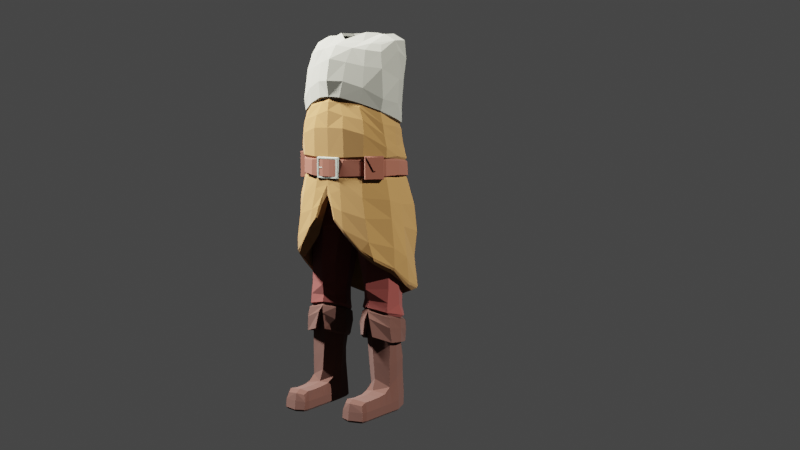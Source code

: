 # Source: characters.blend  (saved by Blender 3.3.6; exported with 4.5.12 LTS)
import bpy
from mathutils import Matrix  # noqa: F401  (used for matrix-valued properties, if any)

bpy.ops.wm.read_factory_settings(use_empty=True)
scene = bpy.context.scene
scene.name = 'Scene'

# ---- collections
col_camera_lights = bpy.data.collections.new('camera lights'); scene.collection.children.link(col_camera_lights)
col_manager = bpy.data.collections.new('manager'); scene.collection.children.link(col_manager)
col_references = bpy.data.collections.new('references'); scene.collection.children.link(col_references)

# ---- images (referenced by path relative to the original .blend; pixels are not part of the script)
import os
ASSET_DIR = os.environ.get("B2B_ASSET_DIR", "")  # directory of the original .blend (textures are referenced by path, not embedded)
HERE = os.path.dirname(os.path.abspath(__file__))  # packed textures are extracted next to this script under _unpacked/

def load_image(name, relpath, width, height, colorspace="sRGB"):
    """Load a texture the original file referenced (path relative to the .blend, or extracted next to this script)."""
    p = next((c for c in (os.path.join(HERE, relpath), os.path.join(ASSET_DIR, relpath)) if relpath and os.path.exists(c)), "")
    if p:
        img = bpy.data.images.load(p, check_existing=True)
        img.name = name
    else:  # same state as the original file: an image datablock whose file is absent (Cycles renders it pink)
        img = bpy.data.images.new(name, width, height)
        img.source = "FILE"
        img.filepath = "//" + (relpath or name)
    img.colorspace_settings.name = colorspace
    return img
img_managerturnaround_png = load_image('managerTurnAround.png', 'managerTurnAround.png', 1024, 1024, 'sRGB')

# ---- materials (node trees are filled in below, after node groups)
mat_boots = bpy.data.materials.new('boots')
mat_boots.use_transparent_shadow = False
mat_pants = bpy.data.materials.new('pants')
mat_pants.use_transparent_shadow = False
mat_tunic = bpy.data.materials.new('tunic')
mat_tunic.use_transparent_shadow = False
mat_belt = bpy.data.materials.new('belt')
mat_belt.use_transparent_shadow = False
mat_armor = bpy.data.materials.new('armor')
mat_armor.use_transparent_shadow = False
mat_metal = bpy.data.materials.new('metal')
mat_metal.use_transparent_shadow = False
mat_managerturnaround = bpy.data.materials.new('managerTurnAround')
mat_managerturnaround.surface_render_method = 'BLENDED'
mat_managerturnaround.blend_method = 'BLEND'
mat_managerturnaround.use_transparent_shadow = False

# ---- material node trees
mat_boots.use_nodes = True; mat_boots.node_tree.nodes.clear()
_N = mat_boots.node_tree.nodes; _L = mat_boots.node_tree.links
n0 = _N.new('ShaderNodeBsdfPrincipled'); n0.name = 'Principled BSDF'; n0.location = (10, 300)
n0.distribution = 'GGX'
n0.subsurface_method = 'RANDOM_WALK_SKIN'
n0.inputs[0].default_value = (0.04696, 0.01493, 0.008665, 1.0)
n0.inputs[2].default_value = 1.0
n0.inputs[3].default_value = 1.45
n0.inputs[27].default_value = (0.0, 0.0, 0.0, 1.0)
n0.inputs[28].default_value = 1.0
n1 = _N.new('ShaderNodeOutputMaterial'); n1.name = 'Material Output'; n1.location = (300, 300)
_L.new(n0.outputs[0], n1.inputs[0])
n1.is_active_output = True
mat_pants.use_nodes = True; mat_pants.node_tree.nodes.clear()
_N = mat_pants.node_tree.nodes; _L = mat_pants.node_tree.links
n0 = _N.new('ShaderNodeBsdfPrincipled'); n0.name = 'Principled BSDF'; n0.location = (10, 300)
n0.distribution = 'GGX'
n0.subsurface_method = 'RANDOM_WALK_SKIN'
n0.inputs[0].default_value = (0.0985, 0.01569, 0.01159, 1.0)
n0.inputs[2].default_value = 1.0
n0.inputs[3].default_value = 1.45
n0.inputs[27].default_value = (0.0, 0.0, 0.0, 1.0)
n0.inputs[28].default_value = 1.0
n1 = _N.new('ShaderNodeOutputMaterial'); n1.name = 'Material Output'; n1.location = (300, 300)
_L.new(n0.outputs[0], n1.inputs[0])
n1.is_active_output = True
mat_tunic.use_nodes = True; mat_tunic.node_tree.nodes.clear()
_N = mat_tunic.node_tree.nodes; _L = mat_tunic.node_tree.links
n0 = _N.new('ShaderNodeBsdfPrincipled'); n0.name = 'Principled BSDF'; n0.location = (10, 300)
n0.distribution = 'GGX'
n0.subsurface_method = 'RANDOM_WALK_SKIN'
n0.inputs[0].default_value = (0.1845, 0.08957, 0.02226, 1.0)
n0.inputs[2].default_value = 1.0
n0.inputs[3].default_value = 1.45
n0.inputs[27].default_value = (0.0, 0.0, 0.0, 1.0)
n0.inputs[28].default_value = 1.0
n1 = _N.new('ShaderNodeOutputMaterial'); n1.name = 'Material Output'; n1.location = (300, 300)
_L.new(n0.outputs[0], n1.inputs[0])
n1.is_active_output = True
mat_belt.use_nodes = True; mat_belt.node_tree.nodes.clear()
_N = mat_belt.node_tree.nodes; _L = mat_belt.node_tree.links
n0 = _N.new('ShaderNodeBsdfPrincipled'); n0.name = 'Principled BSDF'; n0.location = (10, 300)
n0.distribution = 'GGX'
n0.subsurface_method = 'RANDOM_WALK_SKIN'
n0.inputs[0].default_value = (0.1282, 0.03621, 0.01931, 1.0)
n0.inputs[2].default_value = 1.0
n0.inputs[3].default_value = 1.45
n0.inputs[27].default_value = (0.0, 0.0, 0.0, 1.0)
n0.inputs[28].default_value = 1.0
n1 = _N.new('ShaderNodeOutputMaterial'); n1.name = 'Material Output'; n1.location = (300, 300)
_L.new(n0.outputs[0], n1.inputs[0])
n1.is_active_output = True
mat_armor.use_nodes = True; mat_armor.node_tree.nodes.clear()
_N = mat_armor.node_tree.nodes; _L = mat_armor.node_tree.links
n0 = _N.new('ShaderNodeBsdfPrincipled'); n0.name = 'Principled BSDF'; n0.location = (10, 300)
n0.distribution = 'GGX'
n0.subsurface_method = 'RANDOM_WALK_SKIN'
n0.inputs[0].default_value = (0.1845, 0.1821, 0.1487, 1.0)
n0.inputs[2].default_value = 1.0
n0.inputs[3].default_value = 1.45
n0.inputs[27].default_value = (0.0, 0.0, 0.0, 1.0)
n0.inputs[28].default_value = 1.0
n1 = _N.new('ShaderNodeOutputMaterial'); n1.name = 'Material Output'; n1.location = (300, 300)
_L.new(n0.outputs[0], n1.inputs[0])
n1.is_active_output = True
mat_metal.use_nodes = True; mat_metal.node_tree.nodes.clear()
_N = mat_metal.node_tree.nodes; _L = mat_metal.node_tree.links
n0 = _N.new('ShaderNodeBsdfPrincipled'); n0.name = 'Principled BSDF'; n0.location = (10, 300)
n0.distribution = 'GGX'
n0.subsurface_method = 'RANDOM_WALK_SKIN'
n0.inputs[0].default_value = (0.2017, 0.2203, 0.184, 1.0)
n0.inputs[2].default_value = 1.0
n0.inputs[3].default_value = 1.45
n0.inputs[27].default_value = (0.0, 0.0, 0.0, 1.0)
n0.inputs[28].default_value = 1.0
n1 = _N.new('ShaderNodeOutputMaterial'); n1.name = 'Material Output'; n1.location = (300, 300)
_L.new(n0.outputs[0], n1.inputs[0])
n1.is_active_output = True
mat_managerturnaround.use_nodes = True; mat_managerturnaround.node_tree.nodes.clear()
_N = mat_managerturnaround.node_tree.nodes; _L = mat_managerturnaround.node_tree.links
n0 = _N.new('ShaderNodeOutputMaterial'); n0.name = 'Material Output'; n0.location = (300, 300)
n1 = _N.new('ShaderNodeTexImage'); n1.name = 'Image Texture'; n1.location = (-200, 300)
n1.image = img_managerturnaround_png
n1.extension = 'CLIP'
n2 = _N.new('ShaderNodeBsdfPrincipled'); n2.name = 'Principled BSDF'; n2.location = (0, 300)
n2.distribution = 'GGX'
n2.subsurface_method = 'RANDOM_WALK_SKIN'
n2.inputs[3].default_value = 1.45
n2.inputs[27].default_value = (0.0, 0.0, 0.0, 1.0)
n2.inputs[28].default_value = 1.0
_L.new(n1.outputs[0], n2.inputs[0])
_L.new(n1.outputs[1], n2.inputs[4])
_L.new(n2.outputs[0], n0.inputs[0])
n0.is_active_output = True

# ---- world
world_world = bpy.data.worlds.new('World'); scene.world = world_world
world_world.use_nodes = True; world_world.node_tree.nodes.clear()
_N = world_world.node_tree.nodes; _L = world_world.node_tree.links
n0 = _N.new('ShaderNodeOutputWorld'); n0.name = 'World Output'; n0.location = (300, 300)
n1 = _N.new('ShaderNodeBackground'); n1.name = 'Background'; n1.location = (10, 300)
n1.inputs[0].default_value = (0.05088, 0.05088, 0.05088, 1.0)
_L.new(n1.outputs[0], n0.inputs[0])
n0.is_active_output = True
world_world.color = (0.05088, 0.05088, 0.05088)
world_world.use_sun_shadow = False
world_world.sun_shadow_jitter_overblur = 0.0

# ---- cameras
cam_camera = bpy.data.cameras.new('Camera')
cam_camera.clip_end = 100.0
cam_camera.ortho_scale = 7.314

# ---- lights
light_light = bpy.data.lights.new('Light', 'POINT')
light_light.transmission_factor = 0.0
light_light.energy = 1000.0
light_light.shadow_soft_size = 0.1
light_light.shadow_maximum_resolution = 0.006
light_light.use_absolute_resolution = True
light_sun = bpy.data.lights.new('Sun', 'SUN')
light_sun.transmission_factor = 0.0
light_sun.energy = 7.94
light_sun.shadow_soft_size = 0.125

# ---- meshes
me_plane = bpy.data.meshes.new('Plane')
me_plane.from_pydata([(0.02956, -1.863e-08, 0.1338), (0.03559, -1.118e-08, 0.07437), (0.03786, -7.965e-09, 0.05899), (0.03942, 0.0, 0.02064), (0.02701, -0.0002602, 0.1679), (0.02526, -2.235e-08, 0.1739), (0.02551, -2.608e-08, 0.1999), (0.005837, -4.47e-08, 0.3327), (0.0, -4.588e-08, 0.3414), (0.09267, -1.889e-11, 0.02119), (0.0881, -2.158e-09, 0.05995), (0.08883, -6.159e-09, 0.08972), (0.0362, -0.01831, 0.1371), (0.08632, -1.235e-08, 0.1292), (0.08909, -1.293e-08, 0.1616), (0.09506, 0.001604, 0.1696), (0.09643, 0.000311, 0.1722), (0.02789, 0.001397, 0.1778), (0.09274, 0.001604, 0.1954), (0.09063, -2.939e-08, 0.2599), (0.09006, -4.02e-08, 0.3298), (0.08189, -0.001302, 0.4142), (0.05993, -0.09456, 0.0392), (0.05993, -0.03503, 0.04065), (0.05938, -0.02717, 0.06068), (0.05295, -0.0275, 0.1373), (0.052, -0.03371, 0.1807), (0.05131, -0.03669, 0.1838), (0.05131, -0.03239, 0.1879), (0.05138, -0.03304, 0.203), (0.08546, -0.02145, 0.2651), (0.04846, -0.03933, 0.224), (0.05, -0.03888, 0.2671), (0.04086, -0.04703, 0.3314), (0.03927, -0.04682, 0.414), (0.05985, 0.03735, 0.02754), (0.05993, 0.03091, 0.05961), (0.05993, 0.03344, 0.09364), (0.05993, 0.03137, 0.1204), (0.05993, 0.03768, 0.1524), (0.05993, 0.04273, 0.1578), (0.05993, 0.03777, 0.1709), (0.05993, 0.04551, 0.1834), (0.05993, 0.04093, 0.2106), (0.05993, 0.0454, 0.2473), (0.05993, 0.05545, 0.3312), (0.05741, 0.05776, 0.3579), (0.05993, 0.06165, 0.4156), (0.0, 0.06988, 0.4156), (0.0, -0.04859, 0.414), (0.04667, -0.09798, 0.03037), (0.08183, -0.09798, 0.03009), (0.05993, -0.1039, 0.03303), (0.04405, -0.03224, 0.03817), (0.08573, -0.03224, 0.03775), (0.08443, -0.08999, 0.0354), (0.04428, -0.08958, 0.03572), (0.0427, -0.01478, 0.04822), (0.08618, -0.01962, 0.04727), (0.05993, -0.1067, 0.01867), (0.04268, -0.1003, 0.01867), (0.08571, -0.1003, 0.01867), (0.03948, -0.03809, 0.01867), (0.09048, -0.03809, 0.01867), (0.08888, -0.09195, 0.01867), (0.03976, -0.09152, 0.01867), (0.03936, -0.01478, 0.01867), (0.09148, -0.01962, 0.01867), (0.04374, 0.02885, 0.02865), (0.08267, 0.03091, 0.02837), (0.03867, -0.01478, 0.08232), (0.08637, -0.01962, 0.08673), (0.04397, 0.02431, 0.0701), (0.08458, 0.02431, 0.06983), (0.04397, 0.02431, 0.09615), (0.08458, 0.02431, 0.09588), (0.05674, -0.0273, 0.09139), (0.08637, -0.01962, 0.1349), (0.03928, 0.02511, 0.1255), (0.08186, 0.02237, 0.1238), (0.08939, -0.02048, 0.1684), (0.03139, -0.02221, 0.1689), (0.03526, 0.02697, 0.1573), (0.08472, 0.0248, 0.1556), (0.09044, -0.02528, 0.1754), (0.02978, -0.02401, 0.1808), (0.03364, 0.03147, 0.1643), (0.08788, 0.02845, 0.1626), (0.05993, -0.07615, 0.03748), (0.05993, -0.05209, 0.03775), (0.08247, -0.0725, 0.0339), (0.08305, -0.04838, 0.03465), (0.04643, -0.0482, 0.03504), (0.04654, -0.07227, 0.03423), (0.03968, -0.07777, 0.01867), (0.03955, -0.05184, 0.01867), (0.09007, -0.05203, 0.01867), (0.0893, -0.07801, 0.01867), (0.08546, -0.02145, 0.1788), (0.0332, -0.02157, 0.184), (0.03653, 0.03035, 0.1666), (0.08281, 0.02536, 0.1672), (0.08585, -0.02478, 0.2008), (0.0332, -0.02157, 0.2038), (0.03653, 0.03035, 0.1864), (0.08281, 0.02536, 0.187), (0.02215, -2.926e-08, 0.2226), (0.08546, -0.02145, 0.2253), (0.03196, -0.02157, 0.2272), (0.03653, 0.03035, 0.2131), (0.08281, 0.02536, 0.2137), (0.02678, -0.02776, 0.2703), (0.03037, 0.03654, 0.2529), (0.08281, 0.02536, 0.2535), (0.01588, -3.318e-08, 0.2594), (0.09168, 0.0008018, 0.2277), (0.02287, -2.477e-08, 0.1851), (0.09961, 0.002148, 0.1767), (0.05133, -0.0356, 0.1907), (0.05941, 0.04477, 0.1719), (0.08581, -0.02716, 0.184), (0.02993, -0.02333, 0.1882), (0.03559, 0.03171, 0.1712), (0.08499, 0.02883, 0.1705), (0.08546, -0.02145, 0.33), (0.0155, -0.02883, 0.3289), (0.01633, 0.04073, 0.3252), (0.08281, 0.02536, 0.3297), (0.0, -0.03267, 0.3406), (0.08139, -0.02744, 0.3663), (0.01168, 0.04073, 0.3455), (0.08281, 0.02536, 0.3672), (0.03869, -0.04781, 0.3572), (0.08972, -0.00319, 0.3685), (0.0, 0.03868, 0.3517), (0.02057, -0.0495, 0.3628), (0.0, -0.04878, 0.3628), (0.0224, -0.05012, 0.3884), (0.0, -0.04939, 0.3868), (0.03898, -0.04474, 0.3856), (0.07893, -0.02785, 0.387), (0.08761, -0.001595, 0.3914), (0.08117, 0.024, 0.3896), (0.06515, 0.0648, 0.3946), (0.0, 0.06896, 0.3745), (0.0, 0.07534, 0.3997), (0.02996, 0.07338, 0.4156), (0.005838, 0.03971, 0.3486), (0.02712, 0.06505, 0.3667), (0.02996, 0.07577, 0.3972), (0.08124, 0.027, 0.4149), (0.07956, -0.02793, 0.4141), (0.01963, -0.04859, 0.414), (0.0273, -0.002852, 0.1265), (0.02345, -0.002592, 0.1305), (0.04345, -0.04092, 0.1419), (0.04462, -0.03557, 0.1374), (0.03652, 0.0242, 0.1189), (0.03168, -0.0248, 0.1323), (0.02797, -0.02661, 0.1376), (0.0349, 0.02661, 0.1234), (0.09724, 0.0008038, 0.1278), (0.09127, -0.0006509, 0.1257), (0.06441, -0.04215, 0.1406), (0.06255, -0.03654, 0.1373), (0.06013, 0.03642, 0.1153), (0.05983, 0.03938, 0.1183), (0.08135, 0.02896, 0.1208), (0.09044, -0.01888, 0.1295), (0.0952, -0.02544, 0.1305), (0.08466, 0.03235, 0.1219), (0.03255, 0.03167, 0.1475), (0.0921, -5.234e-05, 0.1468), (0.09192, -0.02091, 0.1524), (0.08794, 0.03013, 0.146), (0.02498, -0.0009029, 0.156), (0.05949, 0.04219, 0.1417), (0.02505, -0.00118, 0.1509), (0.02972, -0.02459, 0.1539), (0.04731, -0.04112, 0.1709), (0.028, -0.02949, 0.1597), (0.03428, 0.02778, 0.1415), (0.04768, -0.03574, 0.1646), (0.09269, -0.02788, 0.157), (0.05652, -0.04075, 0.1728), (0.085, 0.02851, 0.1413), (0.06012, 0.03987, 0.1371), (0.09594, 0.001593, 0.1524), (0.05723, -0.03585, 0.1646), (0.05993, -0.08858, -1.477e-05), (0.05993, -0.06774, -1.477e-05), (0.05993, -0.04689, -1.477e-05), (0.05993, -0.02605, -1.477e-05), (0.05993, -0.005205, -1.477e-05), (0.05993, 0.01564, -1.477e-05), (0.04313, 0.003, 0.0003851), (0.0392, 3.801e-10, 0.004413), (0.09244, 3.966e-10, 0.003866), (0.08836, 0.001944, -6.472e-05), (0.05993, -0.1088, 0.003906), (0.05993, -0.1053, -1.477e-05), (0.05993, 0.03238, -1.477e-05), (0.05992, 0.03661, 0.003922), (0.04268, -0.1022, 0.004163), (0.04601, -0.09981, 0.0001739), (0.08268, -0.0993, -3.931e-05), (0.08571, -0.1022, 0.003889), (0.04344, -0.03576, 0.0002845), (0.03948, -0.03809, 0.00429), (0.09048, -0.03809, 0.003879), (0.08649, -0.03652, -5.197e-05), (0.0849, -0.09317, -4.136e-05), (0.08888, -0.09349, 0.003889), (0.03976, -0.09304, 0.004186), (0.04369, -0.09251, 0.0002011), (0.04594, 0.02747, 0.000213), (0.04277, 0.03019, 0.004163), (0.08163, 0.03154, 0.003894), (0.07932, 0.02803, -4.243e-05), (0.03929, -0.01478, 0.004366), (0.04325, -0.01293, 0.000346), (0.08741, -0.01779, -5.815e-05), (0.09142, -0.01962, 0.003873), (0.08931, -0.07883, 0.003887), (0.08535, -0.07752, -4.419e-05), (0.08606, -0.05215, -4.912e-05), (0.09006, -0.05276, 0.003882), (0.03955, -0.05255, 0.004263), (0.04351, -0.05161, 0.0002624), (0.04362, -0.07665, 0.0002232), (0.03968, -0.07858, 0.004214)], [], [(220, 193, 192, 207), (64, 61, 206, 212), (217, 202, 35, 69), (200, 204, 214, 189), (51, 55, 22, 52), (50, 52, 22, 56), (23, 89, 91, 54), (23, 53, 92, 89), (63, 96, 226, 209), (62, 208, 227, 95), (58, 54, 63, 67), (57, 66, 62, 53), (53, 62, 95, 92), (52, 59, 61, 51), (52, 50, 60, 59), (56, 65, 60, 50), (55, 51, 61, 64), (59, 199, 206, 61), (195, 194, 193, 220), (23, 54, 58, 24), (23, 24, 57, 53), (198, 221, 193, 194), (201, 194, 195, 215), (65, 213, 203, 60), (35, 202, 216, 68), (73, 10, 9, 69), (36, 73, 69, 35), (36, 35, 68, 72), (2, 72, 68, 3), (3, 66, 57, 2), (10, 58, 67, 9), (76, 70, 57, 24), (76, 24, 58, 71), (11, 71, 58, 10), (75, 11, 10, 73), (37, 75, 73, 36), (37, 36, 72, 74), (1, 74, 72, 2), (1, 2, 57, 70), (70, 76, 25, 12), (71, 77, 25, 76), (13, 77, 71, 11), (79, 13, 11, 75), (38, 79, 75, 37), (38, 37, 74, 78), (0, 78, 74, 1), (0, 1, 70, 12), (207, 192, 191, 228), (39, 83, 79, 38), (39, 38, 78, 82), (4, 82, 78, 0), (4, 0, 12, 81), (26, 81, 12, 25), (80, 26, 25, 77), (14, 80, 77, 13), (14, 13, 79, 83), (180, 159, 155, 179), (176, 166, 160, 171), (184, 163, 169, 183), (172, 162, 168, 173), (174, 170, 166, 176), (178, 158, 153, 177), (171, 160, 154, 175), (229, 190, 189, 214), (210, 225, 191, 192), (90, 55, 64, 97), (93, 94, 65, 56), (54, 91, 96, 63), (88, 93, 56, 22), (224, 211, 189, 190), (97, 96, 91, 90), (93, 92, 95, 94), (90, 91, 89, 88), (88, 89, 92, 93), (228, 191, 190, 229), (88, 22, 55, 90), (41, 101, 87, 40), (16, 15, 87, 101), (41, 40, 86, 100), (17, 100, 86, 5), (17, 5, 85, 99), (28, 99, 85, 27), (98, 28, 27, 84), (16, 98, 84, 15), (118, 28, 98, 120), (31, 29, 102, 107), (107, 30, 32, 31), (118, 121, 99, 28), (31, 108, 103, 29), (111, 108, 31, 32), (116, 17, 99, 121), (106, 6, 103, 108), (111, 114, 106, 108), (116, 122, 100, 17), (106, 109, 104, 6), (109, 106, 114, 112), (119, 41, 100, 122), (43, 42, 104, 109), (44, 43, 109, 112), (119, 123, 101, 41), (43, 110, 105, 42), (44, 113, 110, 43), (117, 16, 101, 123), (115, 18, 105, 110), (110, 113, 19, 115), (117, 120, 98, 16), (115, 107, 102, 18), (107, 115, 19, 30), (18, 102, 120, 117), (18, 117, 123, 105), (42, 105, 123, 119), (42, 119, 122, 104), (6, 104, 122, 116), (6, 116, 121, 103), (29, 103, 121, 118), (29, 118, 120, 102), (124, 33, 32, 30), (125, 111, 32, 33), (7, 114, 111, 125), (20, 124, 30, 19), (127, 20, 19, 113), (45, 127, 113, 44), (45, 44, 112, 126), (7, 126, 112, 114), (128, 125, 33, 132), (8, 7, 125, 128), (129, 132, 33, 124), (133, 129, 124, 20), (131, 133, 20, 127), (46, 131, 127, 45), (46, 45, 126, 130), (8, 130, 126, 7), (130, 8, 134, 147), (128, 132, 135, 136), (135, 137, 138, 136), (132, 139, 137, 135), (140, 139, 132, 129), (141, 140, 129, 133), (142, 141, 133, 131), (46, 143, 142, 131), (148, 46, 130, 147), (149, 148, 144, 145), (146, 47, 143, 149), (48, 146, 149, 145), (143, 46, 148, 149), (144, 148, 147, 134), (47, 150, 142, 143), (141, 142, 150, 21), (21, 151, 140, 141), (151, 34, 139, 140), (34, 152, 137, 139), (152, 49, 138, 137), (159, 158, 156, 155), (154, 160, 157, 153), (154, 153, 158, 159), (175, 154, 159, 180), (182, 156, 158, 178), (179, 155, 156, 182), (177, 153, 157, 181), (169, 163, 164, 168), (161, 169, 168, 162), (170, 161, 162, 167), (166, 170, 167, 165), (166, 165, 157, 160), (186, 165, 167, 185), (185, 167, 162, 172), (183, 169, 161, 187), (181, 157, 165, 186), (187, 161, 170, 174), (173, 168, 164, 188), (188, 164, 163, 184), (26, 188, 184, 27), (80, 173, 188, 26), (15, 187, 174, 87), (82, 181, 186, 39), (84, 183, 187, 15), (83, 185, 172, 14), (39, 186, 185, 83), (4, 177, 181, 82), (27, 179, 182, 26), (26, 182, 178, 81), (5, 175, 180, 85), (86, 171, 175, 5), (81, 178, 177, 4), (87, 174, 176, 40), (14, 172, 173, 80), (27, 184, 183, 84), (40, 176, 171, 86), (85, 180, 179, 27), (196, 219, 66, 3), (69, 9, 197, 217), (66, 219, 208, 62), (221, 210, 192, 193), (94, 95, 227, 230), (225, 224, 190, 191), (200, 189, 211, 205), (9, 67, 222, 197), (201, 218, 198, 194), (67, 63, 209, 222), (97, 64, 212, 223), (223, 226, 96, 97), (94, 230, 213, 65), (59, 60, 203, 199), (218, 201, 202, 217), (216, 202, 201, 215), (206, 199, 200, 205), (204, 200, 199, 203), (214, 204, 203, 213), (212, 206, 205, 211), (220, 207, 208, 219), (222, 209, 210, 221), (196, 216, 215, 195), (198, 218, 217, 197), (195, 220, 219, 196), (197, 222, 221, 198), (228, 229, 230, 227), (224, 225, 226, 223), (211, 224, 223, 212), (209, 226, 225, 210), (229, 214, 213, 230), (227, 208, 207, 228), (3, 68, 216, 196)])
me_plane.polygons.foreach_set('material_index', [0, 0, 0, 0, 0, 0, 0, 0, 0, 0, 0, 0, 0, 0, 0, 0, 0, 0, 0, 0, 0, 0, 0, 0, 0, 0, 0, 0, 0, 0, 0, 0, 0, 0, 0, 0, 0, 0, 0, 0, 0, 0, 0, 0, 0, 0, 0, 0, 0, 0, 0, 0, 0, 0, 0, 0, 0, 0, 0, 0, 0, 0, 0, 0, 0, 0, 0, 0, 0, 0, 0, 0, 0, 0, 0, 0, 0, 0, 0, 0, 0, 0, 0, 0, 1, 1, 1, 1, 1, 1, 1, 1, 1, 1, 1, 1, 1, 1, 1, 1, 1, 1, 1, 1, 1, 1, 1, 1, 1, 1, 1, 1, 1, 1, 1, 1, 1, 1, 1, 1, 1, 1, 1, 1, 1, 1, 1, 1, 1, 1, 1, 1, 1, 1, 1, 1, 1, 1, 1, 1, 1, 1, 1, 1, 1, 1, 1, 1, 1, 1, 1, 1, 0, 0, 0, 0, 0, 0, 0, 0, 0, 0, 0, 0, 0, 0, 0, 0, 0, 0, 0, 0, 0, 0, 0, 0, 0, 0, 0, 0, 0, 0, 0, 0, 0, 0, 0, 0, 0, 0, 0, 0, 0, 0, 0, 0, 0, 0, 0, 0, 0, 0, 0, 0, 0, 0, 0, 0, 0, 0, 0, 0, 0, 0, 0, 0, 0, 0, 0, 0, 0, 0])
_uv = me_plane.uv_layers.new(name='UVMap')
_uv.uv.foreach_set('vector', [0.0, 0.0, 0.0, 0.0, 0.0, 0.0, 0.0, 0.0, 0.0, 0.0, 0.0, 0.0, 0.0, 0.0, 0.0, 0.0, 0.0, 0.0, 0.0, 0.0, 0.0, 0.0, 0.0, 0.0, 0.0, 0.0, 0.0, 0.0, 0.0, 0.0, 0.0, 0.0, 0.0, 0.0, 0.0, 0.0, 0.0, 0.0, 0.0, 0.0, 0.0, 0.0, 0.0, 0.0, 0.0, 0.0, 0.0, 0.0, 0.0, 0.0, 0.0, 0.0, 0.0, 0.0, 0.0, 0.0, 0.0, 0.0, 0.0, 0.0, 0.0, 0.0, 0.0, 0.0, 0.0, 0.0, 0.0, 0.0, 0.0, 0.0, 0.0, 0.0, 0.0, 0.0, 0.0, 0.0, 0.0, 0.0, 0.0, 0.0, 0.0, 0.0, 0.0, 0.0, 0.0, 0.0, 0.0, 0.0, 0.0, 0.0, 0.0, 0.0, 0.0, 0.0, 0.0, 0.0, 0.0, 0.0, 0.0, 0.0, 0.0, 0.0, 0.0, 0.0, 0.0, 0.0, 0.0, 0.0, 0.0, 0.0, 0.0, 0.0, 0.0, 0.0, 0.0, 0.0, 0.0, 0.0, 0.0, 0.0, 0.0, 0.0, 0.0, 0.0, 0.0, 0.0, 0.0, 0.0, 0.0, 0.0, 0.0, 0.0, 0.0, 0.0, 0.0, 0.0, 0.0, 0.0, 0.0, 0.0, 0.0, 0.0, 0.0, 0.0, 0.0, 0.0, 0.0, 0.0, 0.0, 0.0, 0.0, 0.0, 0.0, 0.0, 0.0, 0.0, 0.0, 0.0, 0.0, 0.0, 0.0, 0.0, 0.0, 0.0, 0.0, 0.0, 0.0, 0.0, 0.0, 0.0, 0.0, 0.0, 0.0, 0.0, 0.0, 0.0, 0.0, 0.0, 0.0, 0.0, 0.0, 0.0, 0.0, 0.0, 0.0, 0.0, 0.0, 0.0, 0.0, 0.0, 0.0, 0.0, 0.0, 0.0, 0.0, 0.0, 0.0, 0.0, 0.0, 0.0, 0.0, 0.0, 0.0, 0.0, 0.0, 0.0, 0.0, 0.0, 0.0, 0.0, 0.0, 0.0, 0.0, 0.0, 0.0, 0.0, 0.0, 0.0, 0.0, 0.0, 0.0, 0.0, 0.0, 0.0, 0.0, 0.0, 0.0, 0.0, 0.0, 0.0, 0.0, 0.0, 0.0, 0.0, 0.0, 0.0, 0.0, 0.0, 0.0, 0.0, 0.0, 0.0, 0.0, 0.0, 0.0, 0.0, 0.0, 0.0, 0.0, 0.0, 0.0, 0.0, 0.0, 0.0, 0.0, 0.0, 0.0, 0.0, 0.0, 0.0, 0.0, 0.0, 0.0, 0.0, 0.0, 0.0, 0.0, 0.0, 0.0, 0.0, 0.0, 0.0, 0.0, 0.0, 0.0, 0.0, 0.0, 0.0, 0.0, 0.0, 0.0, 0.0, 0.0, 0.0, 0.0, 0.0, 0.0, 0.0, 0.0, 0.0, 0.0, 0.0, 0.0, 0.0, 0.0, 0.0, 0.0, 0.0, 0.0, 0.0, 0.0, 0.0, 0.0, 0.0, 0.0, 0.0, 0.0, 0.0, 0.0, 0.0, 0.0, 0.0, 0.0, 0.0, 0.0, 0.0, 0.0, 0.0, 0.0, 0.0, 0.0, 0.0, 0.0, 0.0, 0.0, 0.0, 0.0, 0.0, 0.0, 0.0, 0.0, 0.0, 0.0, 0.0, 0.0, 0.0, 0.0, 0.0, 0.0, 0.0, 0.0, 0.0, 0.0, 0.0, 0.0, 0.0, 0.0, 0.0, 0.0, 0.0, 0.0, 0.0, 0.0, 0.0, 0.0, 0.0, 0.0, 0.0, 0.0, 0.0, 0.0, 0.0, 0.0, 0.0, 0.0, 0.0, 0.0, 0.0, 0.0, 0.0, 0.0, 0.0, 0.0, 0.0, 0.0, 0.0, 0.0, 0.0, 0.0, 0.0, 0.0, 0.0, 0.0, 0.0, 0.0, 0.0, 0.0, 0.0, 0.0, 0.0, 0.0, 0.0, 0.0, 0.0, 0.0, 0.0, 0.0, 0.0, 0.0, 0.0, 0.0, 0.0, 0.0, 0.0, 0.0, 0.0, 0.0, 0.0, 0.0, 0.0, 0.0, 0.0, 0.0, 0.0, 0.0, 0.0, 0.0, 0.0, 0.0, 0.0, 0.0, 0.0, 0.0, 0.0, 0.0, 0.0, 0.0, 0.0, 0.0, 0.0, 0.0, 0.0, 0.0, 0.0, 0.0, 0.0, 0.0, 0.0, 0.0, 0.0, 0.0, 0.0, 0.0, 0.0, 0.0, 0.0, 0.0, 0.0, 0.0, 0.0, 0.0, 0.0, 0.0, 0.0, 0.0, 0.0, 0.0, 0.0, 0.0, 0.0, 0.0, 0.0, 0.0, 0.0, 0.0, 0.0, 0.0, 0.0, 0.0, 0.0, 0.0, 0.0, 0.0, 0.0, 0.0, 0.0, 0.0, 0.0, 0.0, 0.0, 0.0, 0.0, 0.0, 0.0, 0.0, 0.0, 0.0, 0.0, 0.0, 0.0, 0.0, 0.0, 0.0, 0.0, 0.0, 0.0, 0.0, 0.0, 0.0, 0.0, 0.0, 0.0, 0.0, 0.0, 0.0, 0.0, 0.0, 0.0, 0.0, 0.0, 0.0, 0.0, 0.0, 0.0, 0.0, 0.0, 0.0, 0.0, 0.0, 0.0, 0.0, 0.0, 0.0, 0.0, 0.0, 0.0, 0.0, 0.0, 0.0, 0.0, 0.0, 0.0, 0.0, 0.0, 0.0, 0.0, 0.0, 0.0, 0.0, 0.0, 0.0, 0.0, 0.0, 0.0, 0.0, 0.0, 0.0, 0.0, 0.0, 0.0, 0.0, 0.0, 0.0, 0.0, 0.0, 0.0, 0.0, 0.0, 0.0, 0.0, 0.0, 0.0, 0.0, 0.0, 0.0, 0.0, 0.0, 0.0, 0.0, 0.0, 0.0, 0.0, 0.0, 0.0, 0.0, 0.0, 0.0, 0.0, 0.0, 0.0, 0.0, 0.0, 0.0, 0.0, 0.0, 0.0, 0.0, 0.0, 0.0, 0.0, 0.0, 0.0, 0.0, 0.0, 0.0, 0.0, 0.0, 0.0, 0.0, 0.0, 0.0, 0.0, 0.0, 0.0, 0.0, 0.0, 0.0, 0.0, 0.0, 0.0, 0.0, 0.0, 0.0, 0.0, 0.0, 0.0, 0.0, 0.0, 0.0, 0.0, 0.0, 0.0, 0.0, 0.0, 0.0, 0.0, 0.0, 0.0, 0.0, 0.0, 0.0, 0.0, 0.0, 0.0, 0.0, 0.0, 0.0, 0.0, 0.0, 0.0, 0.0, 0.0, 0.0, 0.0, 0.0, 0.0, 0.0, 0.0, 0.0, 0.0, 0.0, 0.0, 0.0, 0.0, 0.0, 0.0, 0.0, 0.0, 0.0, 0.0, 0.0, 0.0, 0.0, 0.0, 0.0, 0.0, 0.0, 0.0, 0.0, 0.0, 0.0, 0.0, 0.0, 0.0, 0.0, 0.0, 0.0, 0.0, 0.0, 0.0, 0.0, 0.0, 0.0, 0.0, 0.0, 0.0, 0.0, 0.0, 0.0, 0.0, 0.0, 0.0, 0.0, 0.0, 0.0, 0.0, 0.0, 0.0, 0.0, 0.0, 0.0, 0.0, 0.0, 0.0, 0.0, 0.0, 0.0, 0.0, 0.0, 0.0, 0.0, 0.0, 0.0, 0.0, 0.0, 0.0, 0.0, 0.0, 0.0, 0.0, 0.0, 0.0, 0.0, 0.0, 0.0, 0.0, 0.0, 0.0, 0.0, 0.0, 0.0, 0.0, 0.0, 0.0, 0.0, 0.0, 0.0, 0.0, 0.0, 0.0, 0.0, 0.0, 0.0, 0.0, 0.0, 0.0, 0.0, 0.0, 0.0, 0.0, 0.0, 0.0, 0.0, 0.0, 0.0, 0.0, 0.0, 0.0, 0.0, 0.0, 0.0, 0.0, 0.0, 0.0, 0.0, 0.0, 0.0, 0.0, 0.0, 0.0, 0.0, 0.0, 0.0, 0.0, 0.0, 0.0, 0.0, 0.0, 0.0, 0.0, 0.0, 0.0, 0.0, 0.0, 0.0, 0.0, 0.0, 0.0, 0.0, 0.0, 0.0, 0.0, 0.0, 0.0, 0.0, 0.0, 0.0, 0.0, 0.0, 0.0, 0.0, 0.0, 0.0, 0.0, 0.0, 0.0, 0.0, 0.0, 0.0, 0.0, 0.0, 0.0, 0.0, 0.0, 0.0, 0.0, 0.0, 0.0, 0.0, 0.0, 0.0, 0.0, 0.0, 0.0, 0.0, 0.0, 0.0, 0.0, 0.0, 0.0, 0.0, 0.0, 0.0, 0.0, 0.0, 0.0, 0.0, 0.0, 0.0, 0.0, 0.0, 0.0, 0.0, 0.0, 0.0, 0.0, 0.0, 0.0, 0.0, 0.0, 0.0, 0.0, 0.0, 0.0, 0.0, 0.0, 0.0, 0.0, 0.0, 0.0, 0.0, 0.0, 0.0, 0.0, 0.0, 0.0, 0.0, 0.0, 0.0, 0.0, 0.0, 0.0, 0.0, 0.0, 0.0, 0.0, 0.0, 0.0, 0.0, 0.0, 0.0, 0.0, 0.0, 0.0, 0.0, 0.0, 0.0, 0.0, 0.0, 0.0, 0.0, 0.0, 0.0, 0.0, 0.0, 0.0, 0.0, 0.0, 0.0, 0.0, 0.0, 0.0, 0.0, 0.0, 0.0, 0.0, 0.0, 0.0, 0.0, 0.0, 0.0, 0.0, 0.0, 0.0, 0.0, 0.0, 0.0, 0.0, 0.0, 0.0, 0.0, 0.0, 0.0, 0.0, 0.0, 0.0, 0.0, 0.0, 0.0, 0.0, 0.0, 0.0, 0.0, 0.0, 0.0, 0.0, 0.0, 0.0, 0.0, 0.0, 0.0, 0.0, 0.0, 0.0, 0.0, 0.0, 0.0, 0.0, 0.0, 0.0, 0.0, 0.0, 0.0, 0.0, 0.0, 0.0, 0.0, 0.0, 0.0, 0.0, 0.0, 0.0, 0.0, 0.0, 0.0, 0.0, 0.0, 0.0, 0.0, 0.0, 0.0, 0.0, 0.0, 0.0, 0.0, 0.0, 0.0, 0.0, 0.0, 0.0, 0.0, 0.0, 0.0, 0.0, 0.0, 0.0, 0.0, 0.0, 0.0, 0.0, 0.0, 0.0, 0.0, 0.0, 0.0, 0.0, 0.0, 0.0, 0.0, 0.0, 0.0, 0.0, 0.0, 0.0, 0.0, 0.0, 0.0, 0.0, 0.0, 0.0, 0.0, 0.0, 0.0, 0.0, 0.0, 0.0, 0.0, 0.0, 0.0, 0.0, 0.0, 0.0, 0.0, 0.0, 0.0, 0.0, 0.0, 0.0, 0.0, 0.0, 0.0, 0.0, 0.0, 0.0, 0.0, 0.0, 0.0, 0.0, 0.0, 0.0, 0.0, 0.0, 0.0, 0.0, 0.0, 0.0, 0.0, 0.0, 0.0, 0.0, 0.0, 0.0, 0.0, 0.0, 0.0, 0.0, 0.0, 0.0, 0.0, 0.0, 0.0, 0.0, 0.0, 0.0, 0.0, 0.0, 0.0, 0.0, 0.0, 0.0, 0.0, 0.0, 0.0, 0.0, 0.0, 0.0, 0.0, 0.0, 0.0, 0.0, 0.0, 0.0, 0.0, 0.0, 0.0, 0.0, 0.0, 0.0, 0.0, 0.0, 0.0, 0.0, 0.0, 0.0, 0.0, 0.0, 0.0, 0.0, 0.0, 0.0, 0.0, 0.0, 0.0, 0.0, 0.0, 0.0, 0.0, 0.0, 0.0, 0.0, 0.0, 0.0, 0.0, 0.0, 0.0, 0.0, 0.0, 0.0, 0.0, 0.0, 0.0, 0.0, 0.0, 0.0, 0.0, 0.0, 0.0, 0.0, 0.0, 0.0, 0.0, 0.0, 0.0, 0.0, 0.0, 0.0, 0.0, 0.0, 0.0, 0.0, 0.0, 0.0, 0.0, 0.0, 0.0, 0.0, 0.0, 0.0, 0.0, 0.0, 0.0, 0.0, 0.0, 0.0, 0.0, 0.0, 0.0, 0.0, 0.0, 0.0, 0.0, 0.0, 0.0, 0.0, 0.0, 0.0, 0.0, 0.0, 0.0, 0.0, 0.0, 0.0, 0.0, 0.0, 0.0, 0.0, 0.0, 0.0, 0.0, 0.0, 0.0, 0.0, 0.0, 0.0, 0.0, 0.0, 0.0, 0.0, 0.0, 0.0, 0.0, 0.0, 0.0, 0.0, 0.0, 0.0, 0.0, 0.0, 0.0, 0.0, 0.0, 0.0, 0.0, 0.0, 0.0, 0.0, 0.0, 0.0, 0.0, 0.0, 0.0, 0.0, 0.0, 0.0, 0.0, 0.0, 0.0, 0.0, 0.0, 0.0, 0.0, 0.0, 0.0, 0.0, 0.0, 0.0, 0.0, 0.0, 0.0, 0.0, 0.0, 0.0, 0.0, 0.0, 0.0, 0.0, 0.0, 0.0, 0.0, 0.0, 0.0, 0.0, 0.0, 0.0, 0.0, 0.0, 0.0, 0.0, 0.0, 0.0, 0.0, 0.0, 0.0, 0.0, 0.0, 0.0, 0.0, 0.0, 0.0, 0.0, 0.0, 0.0, 0.0, 0.0, 0.0, 0.0, 0.0, 0.0, 0.0, 0.0, 0.0, 0.0, 0.0, 0.0, 0.0, 0.0, 0.0, 0.0, 0.0, 0.0, 0.0, 0.0, 0.0, 0.0, 0.0, 0.0, 0.0, 0.0, 0.0, 0.0, 0.0, 0.0, 0.0, 0.0, 0.0, 0.0, 0.0, 0.0, 0.0, 0.0, 0.0, 0.0, 0.0, 0.0, 0.0, 0.0, 0.0, 0.0, 0.0, 0.0, 0.0, 0.0, 0.0, 0.0, 0.0, 0.0, 0.0, 0.0, 0.0, 0.0, 0.0, 0.0, 0.0, 0.0, 0.0, 0.0, 0.0, 0.0, 0.0, 0.0, 0.0, 0.0, 0.0, 0.0, 0.0, 0.0, 0.0, 0.0, 0.0, 0.0, 0.0, 0.0, 0.0, 0.0, 0.0, 0.0, 0.0, 0.0, 0.0, 0.0, 0.0, 0.0, 0.0, 0.0, 0.0, 0.0, 0.0, 0.0, 0.0, 0.0, 0.0, 0.0, 0.0, 0.0, 0.0, 0.0, 0.0, 0.0, 0.0, 0.0, 0.0, 0.0, 0.0, 0.0, 0.0, 0.0, 0.0, 0.0, 0.0, 0.0, 0.0, 0.0, 0.0, 0.0, 0.0, 0.0, 0.0, 0.0, 0.0, 0.0, 0.0, 0.0, 0.0, 0.0, 0.0, 0.0, 0.0, 0.0, 0.0, 0.0, 0.0, 0.0, 0.0, 0.0, 0.0, 0.0, 0.0, 0.0, 0.0, 0.0, 0.0, 0.0, 0.0, 0.0, 0.0, 0.0, 0.0, 0.0, 0.0, 0.0, 0.0, 0.0, 0.0, 0.0, 0.0, 0.0, 0.0, 0.0, 0.0, 0.0, 0.0, 0.0, 0.0, 0.0, 0.0, 0.0, 0.0, 0.0, 0.0, 0.0, 0.0, 0.0, 0.0, 0.0, 0.0, 0.0, 0.0, 0.0, 0.0, 0.0, 0.0, 0.0, 0.0, 0.0, 0.0, 0.0, 0.0, 0.0, 0.0, 0.0, 0.0, 0.0, 0.0, 0.0, 0.0, 0.0, 0.0, 0.0, 0.0, 0.0, 0.0, 0.0, 0.0, 0.0, 0.0, 0.0, 0.0, 0.0, 0.0, 0.0, 0.0, 0.0, 0.0, 0.0, 0.0, 0.0, 0.0, 0.0, 0.0, 0.0, 0.0, 0.0, 0.0, 0.0, 0.0, 0.0, 0.0, 0.0, 0.0, 0.0, 0.0, 0.0, 0.0, 0.0, 0.0, 0.0, 0.0, 0.0, 0.0, 0.0, 0.0, 0.0, 0.0, 0.0, 0.0, 0.0, 0.0, 0.0, 0.0, 0.0, 0.0, 0.0, 0.0, 0.0, 0.0, 0.0, 0.0, 0.0, 0.0, 0.0, 0.0, 0.0, 0.0, 0.0, 0.0, 0.0, 0.0, 0.0, 0.0, 0.0, 0.0, 0.0, 0.0, 0.0, 0.0, 0.0, 0.0, 0.0, 0.0, 0.0, 0.0, 0.0, 0.0, 0.0, 0.0, 0.0, 0.0, 0.0, 0.0, 0.0, 0.0, 0.0, 0.0, 0.0, 0.0, 0.0, 0.0, 0.0, 0.0, 0.0, 0.0, 0.0, 0.0, 0.0, 0.0, 0.0, 0.0, 0.0, 0.0, 0.0, 0.0, 0.0, 0.0, 0.0, 0.0, 0.0, 0.0, 0.0, 0.0, 0.0, 0.0, 0.0, 0.0, 0.0, 0.0, 0.0, 0.0, 0.0, 0.0, 0.0, 0.0, 0.0, 0.0, 0.0, 0.0, 0.0, 0.0, 0.0, 0.0, 0.0, 0.0, 0.0, 0.0, 0.0, 0.0, 0.0, 0.0, 0.0, 0.0, 0.0, 0.0, 0.0, 0.0, 0.0, 0.0, 0.0, 0.0, 0.0, 0.0, 0.0, 0.0, 0.0, 0.0, 0.0, 0.0, 0.0, 0.0, 0.0, 0.0, 0.0, 0.0, 0.0, 0.0, 0.0, 0.0, 0.0, 0.0, 0.0, 0.0, 0.0, 0.0, 0.0, 0.0, 0.0, 0.0, 0.0, 0.0, 0.0, 0.0, 0.0, 0.0, 0.0, 0.0, 0.0, 0.0, 0.0, 0.0, 0.0, 0.0, 0.0, 0.0, 0.0, 0.0, 0.0, 0.0, 0.0, 0.0, 0.0, 0.0, 0.0, 0.0, 0.0, 0.0, 0.0, 0.0, 0.0, 0.0, 0.0, 0.0, 0.0, 0.0, 0.0, 0.0, 0.0, 0.0, 0.0, 0.0, 0.0, 0.0, 0.0, 0.0, 0.0, 0.0, 0.0, 0.0, 0.0, 0.0, 0.0, 0.0, 0.0, 0.0, 0.0, 0.0, 0.0, 0.0, 0.0, 0.0, 0.0, 0.0, 0.0, 0.0, 0.0, 0.0, 0.0, 0.0, 0.0, 0.0, 0.0, 0.0, 0.0, 0.0, 0.0, 0.0, 0.0, 0.0, 0.0, 0.0, 0.0, 0.0, 0.0, 0.0, 0.0, 0.0, 0.0, 0.0, 0.0, 0.0, 0.0, 0.0, 0.0, 0.0, 0.0, 0.0, 0.0, 0.0, 0.0, 0.0, 0.0, 0.0, 0.0, 0.0, 0.0, 0.0, 0.0, 0.0, 0.0, 0.0, 0.0, 0.0, 0.0, 0.0, 0.0, 0.0, 0.0, 0.0, 0.0])
me_plane.materials.append(mat_boots)
me_plane.materials.append(mat_pants)
me_plane.update()
me_plane_001 = bpy.data.meshes.new('Plane.001')
me_plane_001.from_pydata([(0.08914, 0.001227, 0.4198), (0.08407, 0.001239, 0.4246), (0.09268, 0.001177, 0.4267), (0.09254, 0.000819, 0.4519), (0.08633, 0.0007806, 0.4554), (0.08952, 0.0006681, 0.4599), (0.08525, -7.369e-08, 0.5122), (0.08158, 1.988e-05, 0.5224), (0.08709, -7.451e-08, 0.5255), (0.09118, -8.196e-08, 0.5519), (0.09345, 0.0007344, 0.5932), (0.09162, -9.686e-08, 0.643), (0.08527, -9.697e-08, 0.6611), (0.06197, 0.003439, 0.6725), (0.04723, 0.006557, 0.6729), (0.02719, -0.005788, 0.6765), (0.0, -0.02796, 0.6598), (0.04484, 0.08941, 0.3214), (0.02751, 0.08021, 0.4121), (0.02651, 0.07701, 0.4141), (0.02643, 0.08015, 0.4171), (0.02546, 0.08274, 0.4416), (0.02523, 0.08167, 0.4452), (0.0251, 0.0844, 0.446), (0.01943, 0.05978, 0.5038), (0.01943, 0.05235, 0.5127), (0.01943, 0.05845, 0.5155), (0.01943, 0.05616, 0.5434), (0.02438, 0.08184, 0.6081), (0.02438, 0.08007, 0.6438), (0.03343, 0.06296, 0.6622), (0.04228, 0.04872, 0.6714), (0.07068, -0.02132, 0.6533), (0.03485, -0.02565, 0.6594), (0.03085, -0.05197, 0.6476), (0.02676, -0.06568, 0.6229), (0.02104, -0.077, 0.5625), (0.02017, -0.07033, 0.5591), (0.01887, -0.07369, 0.5536), (0.02904, -0.07741, 0.5312), (0.08593, 1e-05, 0.499), (0.03108, -0.08131, 0.5093), (0.03226, -0.08005, 0.4595), (0.03115, -0.07717, 0.456), (0.03138, -0.08036, 0.4547), (0.02366, -0.08336, 0.426), (0.02366, -0.08091, 0.4241), (0.02366, -0.08284, 0.4221), (0.03262, -0.0878, 0.3668), (0.05989, -0.06766, 0.4543), (0.09033, -0.03557, 0.4541), (0.0, -0.0838, 0.4548), (0.08479, 0.03846, 0.4478), (0.06038, 0.07298, 0.4426), (0.0, 0.08627, 0.4416), (0.05882, -0.0657, 0.456), (0.08834, -0.03474, 0.456), (0.0, -0.08028, 0.456), (0.05989, -0.06766, 0.4276), (0.09073, -0.03545, 0.4272), (0.0, -0.0838, 0.4262), (0.08159, 0.03655, 0.4512), (0.05567, 0.07042, 0.4455), (0.0, 0.08107, 0.4452), (0.08621, 0.03904, 0.4241), (0.06165, 0.07341, 0.4205), (0.0, 0.08105, 0.4163), (0.05648, 0.07032, 0.4188), (0.08299, 0.03609, 0.4227), (0.08815, -0.03463, 0.4243), (0.05816, -0.06533, 0.4254), (0.0, -0.08091, 0.4241), (0.0, 0.07633, 0.4141), (0.06403, -0.0671, 0.4612), (0.09201, -0.03618, 0.4592), (0.08776, 0.0003012, 0.4771), (0.06609, -0.06737, 0.4992), (0.09338, -0.03766, 0.4763), (0.06233, -0.06484, 0.5241), (0.08991, -0.03956, 0.4975), (0.05316, -0.06301, 0.5454), (0.08693, -0.03999, 0.5167), (0.0, -0.0825, 0.4591), (0.0, -0.08408, 0.5105), (0.0, -0.0825, 0.5407), (0.0, -0.08024, 0.5552), (0.0, -0.07765, 0.5607), (0.0, -0.08067, 0.5641), (0.0, -0.07729, 0.6287), (0.05347, -0.05913, 0.5499), (0.08117, -0.0386, 0.537), (0.08303, -0.04014, 0.5393), (0.05402, -0.06085, 0.5524), (0.08693, -0.0395, 0.5597), (0.05789, -0.05917, 0.5787), (0.0263, -0.07445, 0.5902), (0.0, -0.08561, 0.5909), (0.08184, -0.03527, 0.612), (0.05517, -0.05128, 0.6157), (0.07575, -0.02934, 0.6404), (0.05246, -0.04342, 0.644), (0.0, -0.05832, 0.6527), (0.05492, -0.03046, 0.6554), (0.0, -0.03224, 0.6635), (0.02615, -0.004237, 0.6714), (0.08307, 0.03895, 0.4544), (0.05716, 0.07271, 0.4486), (0.0, 0.08291, 0.4483), (0.0, 0.05954, 0.5027), (0.07882, 0.03412, 0.4814), (0.05273, 0.06352, 0.4775), (0.02207, 0.07373, 0.473), (0.0, 0.07447, 0.4696), (0.07725, 0.03305, 0.494), (0.05318, 0.05916, 0.492), (0.0, 0.06496, 0.4913), (0.02036, 0.06604, 0.4903), (0.07627, 0.03283, 0.5055), (0.05361, 0.05631, 0.5045), (0.07287, 0.03102, 0.5155), (0.05334, 0.05133, 0.5152), (0.0766, 0.03318, 0.5178), (0.05351, 0.05313, 0.5165), (0.0766, 0.03318, 0.5473), (0.05502, 0.05486, 0.5461), (0.0, 0.05314, 0.5115), (0.0, 0.05835, 0.5157), (0.0795, 0.03445, 0.5924), (0.05657, 0.05884, 0.579), (0.02191, 0.069, 0.5757), (0.0, 0.05616, 0.5434), (0.0, 0.069, 0.5757), (0.0811, 0.04084, 0.6313), (0.08237, 0.03379, 0.6624), (0.05833, 0.03444, 0.6746), (0.06018, 0.06638, 0.618), (0.0588, 0.06515, 0.6457), (0.05629, 0.05463, 0.663), (0.0, 0.0802, 0.6081), (0.0, 0.07765, 0.6432), (0.0, 0.0669, 0.6656), (0.0, 0.05808, 0.6713), (0.02732, 0.02978, 0.6768), (0.0, 0.04127, 0.678), (0.02617, 0.02875, 0.6717), (0.0, 0.03905, 0.6728), (0.0837, 0.03915, 0.4193), (0.09841, 0.0009779, 0.3754), (0.1035, 0.000583, 0.3361), (0.1102, -4.005e-08, 0.282), (0.0, -0.08437, 0.4207), (0.06116, -0.06636, 0.4204), (0.09107, -0.0343, 0.4205), (0.06196, 0.07189, 0.4158), (0.0, 0.07909, 0.4113), (0.02702, -0.08412, 0.4029), (0.06489, -0.07045, 0.39), (0.09896, -0.03636, 0.3855), (0.09436, 0.04715, 0.3711), (0.06907, 0.07951, 0.3676), (0.0405, 0.08954, 0.3677), (0.0, 0.09294, 0.3703), (0.07212, -0.07225, 0.3543), (0.102, -0.03533, 0.3526), (0.09701, 0.05217, 0.3224), (0.07149, 0.08085, 0.3188), (0.07867, -0.07169, 0.3139), (0.1046, -0.03149, 0.3013), (0.09313, 0.04916, 0.2764), (0.0676, 0.07784, 0.2729), (0.03576, 0.08438, 0.2699), (0.0, 0.09401, 0.3171), (0.0, 0.09109, 0.265), (0.007426, -0.07819, 0.3725), (0.07942, 0.002425, 0.4198), (0.01541, -0.08048, 0.3447), (0.0, -0.07695, 0.3973), (0.09187, -0.02225, 0.2535), (0.02958, -0.07202, 0.3204), (0.1012, 0.009369, 0.2286), (0.09303, 0.04015, 0.215), (0.0, 0.07571, 0.1866), (0.04988, 0.06122, 0.3214), (0.03833, 0.05509, 0.4121), (0.03576, -0.05363, 0.4221), (0.04173, -0.05694, 0.3668), (0.07579, 0.02771, 0.4193), (0.0856, 0.002259, 0.3754), (0.089, 0.001995, 0.3361), (0.09347, 0.001606, 0.282), (0.0, -0.05465, 0.4207), (0.06076, -0.04264, 0.4204), (0.08071, -0.02127, 0.4205), (0.0613, 0.04954, 0.4158), (0.0, 0.05435, 0.4113), (0.038, -0.05449, 0.4029), (0.06326, -0.04537, 0.39), (0.08597, -0.02264, 0.3855), (0.0829, 0.03305, 0.3711), (0.06604, 0.05462, 0.3676), (0.04699, 0.06131, 0.3677), (0.0, 0.06358, 0.3703), (0.06808, -0.04657, 0.3543), (0.08802, -0.02195, 0.3526), (0.08467, 0.03639, 0.3224), (0.06766, 0.05552, 0.3188), (0.07244, -0.0462, 0.3139), (0.08976, -0.01939, 0.3013), (0.08208, 0.03439, 0.2764), (0.06506, 0.05351, 0.2729), (0.04383, 0.05787, 0.2699), (0.0, 0.06429, 0.3171), (0.0, 0.06234, 0.265), (0.07901, -0.05562, 0.2728), (0.05829, -0.06408, 0.2886), (0.04266, 0.07182, 0.196), (0.06425, 0.06194, 0.2046), (0.01465, -0.09137, 0.3739), (0.01052, -0.08902, 0.3746), (0.007329, -0.08763, 0.3957), (0.0, -0.08532, 0.3943), (0.0, -0.0854, 0.4115), (0.03738, -0.08756, 0.3275), (0.03663, -0.09031, 0.3351), (0.08372, -0.06556, 0.2866), (0.0832, -0.06272, 0.2807), (0.06745, -0.0774, 0.2992), (0.06623, -0.07757, 0.2975), (0.02039, -0.09254, 0.3536), (0.01739, -0.09068, 0.3506), (0.1005, -0.02621, 0.2601), (0.1026, -0.02745, 0.2648), (0.107, 0.01078, 0.2369), (0.1051, 0.01096, 0.2321), (0.09823, 0.05282, 0.2222), (0.09741, 0.05043, 0.2183), (0.0, 0.0871, 0.1916), (-5.821e-11, 0.08729, 0.195), (0.03269, 0.08249, 0.1979), (0.03564, 0.07962, 0.1996), (0.06606, 0.07297, 0.2126), (0.06555, 0.07, 0.2083)], [], [(43, 44, 49, 55), (50, 56, 55, 49), (4, 56, 50, 3), (43, 57, 51, 44), (49, 58, 59, 50), (44, 45, 58, 49), (60, 45, 44, 51), (2, 3, 50, 59), (4, 3, 52, 61), (53, 62, 61, 52), (22, 62, 53, 21), (63, 22, 21, 54), (52, 64, 65, 53), (3, 2, 64, 52), (20, 21, 53, 65), (20, 66, 54, 21), (19, 20, 65, 67), (64, 68, 67, 65), (1, 68, 64, 2), (1, 2, 59, 69), (58, 70, 69, 59), (46, 70, 58, 45), (71, 46, 45, 60), (19, 72, 66, 20), (56, 74, 73, 55), (74, 77, 76, 73), (4, 5, 74, 56), (5, 75, 77, 74), (42, 43, 55, 73), (41, 42, 73, 76), (77, 79, 78, 76), (75, 40, 79, 77), (39, 41, 76, 78), (79, 81, 80, 78), (38, 39, 78, 80), (40, 6, 81, 79), (42, 82, 57, 43), (41, 83, 82, 42), (39, 84, 83, 41), (38, 85, 84, 39), (37, 86, 85, 38), (37, 38, 80, 89), (81, 90, 89, 80), (7, 90, 81, 6), (36, 37, 89, 92), (91, 92, 89, 90), (8, 91, 90, 7), (36, 87, 86, 37), (95, 96, 87, 36), (94, 95, 36, 92), (94, 92, 91, 93), (9, 93, 91, 8), (10, 97, 93, 9), (94, 93, 97, 98), (35, 95, 94, 98), (35, 88, 96, 95), (98, 97, 99, 100), (34, 35, 98, 100), (11, 99, 97, 10), (34, 101, 88, 35), (102, 33, 34, 100), (13, 14, 33, 102), (99, 32, 102, 100), (12, 13, 102, 32), (12, 32, 99, 11), (33, 103, 101, 34), (15, 103, 33, 14), (62, 106, 105, 61), (5, 4, 61, 105), (22, 23, 106, 62), (107, 23, 22, 63), (112, 111, 23, 107), (106, 110, 109, 105), (75, 5, 105, 109), (115, 116, 111, 112), (23, 111, 110, 106), (110, 114, 113, 109), (40, 75, 109, 113), (108, 24, 116, 115), (111, 116, 114, 110), (114, 118, 117, 113), (6, 40, 113, 117), (116, 24, 118, 114), (7, 6, 117, 119), (118, 120, 119, 117), (25, 120, 118, 24), (8, 7, 119, 121), (120, 122, 121, 119), (26, 122, 120, 25), (122, 124, 123, 121), (9, 8, 121, 123), (26, 27, 124, 122), (125, 25, 24, 108), (126, 26, 25, 125), (124, 128, 127, 123), (27, 129, 128, 124), (10, 9, 123, 127), (130, 27, 26, 126), (131, 129, 27, 130), (11, 10, 127, 132), (12, 11, 132, 133), (13, 12, 133, 134), (13, 134, 31, 14), (28, 135, 128, 129), (29, 136, 135, 28), (137, 136, 29, 30), (128, 135, 132, 127), (133, 132, 135, 136), (134, 133, 136, 137), (30, 31, 134, 137), (138, 28, 129, 131), (139, 29, 28, 138), (140, 30, 29, 139), (141, 31, 30, 140), (15, 14, 31, 142), (141, 143, 142, 31), (143, 145, 144, 142), (142, 144, 104, 15), (15, 104, 16, 103), (47, 46, 71, 150), (151, 70, 46, 47), (152, 69, 70, 151), (0, 1, 69, 152), (146, 68, 1, 0), (153, 67, 68, 146), (18, 19, 67, 153), (18, 154, 72, 19), (222, 178, 214, 227), (151, 156, 157, 152), (47, 155, 156, 151), (147, 0, 152, 157), (146, 158, 159, 153), (0, 147, 158, 146), (18, 153, 159, 160), (154, 18, 160, 161), (223, 48, 217, 228), (156, 162, 163, 157), (155, 48, 162, 156), (148, 147, 157, 163), (158, 164, 165, 159), (147, 148, 164, 158), (17, 160, 159, 165), (47, 150, 221, 219, 155), (162, 166, 167, 163), (226, 224, 166, 223), (149, 148, 163, 167), (164, 168, 169, 165), (148, 149, 168, 164), (17, 165, 169, 170), (17, 171, 161, 160), (170, 172, 171, 17), (233, 179, 180, 235), (227, 214, 213, 225), (222, 229, 175, 178), (235, 180, 216, 241), (215, 181, 236, 239), (239, 241, 216, 215), (229, 218, 173, 175), (166, 224, 231, 167), (184, 195, 176, 190), (191, 192, 197, 196), (184, 191, 196, 195), (187, 197, 192, 174), (186, 193, 199, 198), (174, 186, 198, 187), (183, 200, 199, 193), (194, 201, 200, 183), (176, 195, 185, 173), (196, 197, 203, 202), (195, 196, 202, 185), (188, 203, 197, 187), (198, 199, 205, 204), (187, 198, 204, 188), (182, 205, 199, 200), (173, 185, 178, 175), (202, 203, 207, 206), (185, 202, 206, 178), (189, 207, 203, 188), (204, 205, 209, 208), (188, 204, 208, 189), (182, 210, 209, 205), (182, 200, 201, 211), (210, 182, 211, 212), (177, 207, 189, 179), (206, 207, 177, 213), (214, 178, 206, 213), (180, 179, 189, 208), (216, 180, 208, 209), (209, 210, 215, 216), (181, 215, 210, 212), (237, 172, 170, 238), (169, 240, 238, 170), (240, 169, 168, 234), (234, 168, 149, 232), (231, 232, 149, 167), (230, 177, 179, 233), (225, 213, 177, 230), (48, 223, 166, 162), (219, 217, 48, 155), (219, 221, 220), (219, 220, 218, 217), (227, 226, 223, 222), (225, 224, 226, 227), (233, 232, 231, 230), (235, 234, 232, 233), (241, 240, 234, 235), (236, 237, 239, 238), (238, 239, 240, 241), (230, 231, 224, 225), (217, 218, 229, 228), (228, 229, 222, 223), (218, 220, 176, 173)])
me_plane_001.polygons.foreach_set('material_index', [1, 1, 1, 1, 1, 1, 1, 1, 1, 1, 1, 1, 1, 1, 1, 1, 1, 1, 1, 1, 1, 1, 1, 1, 0, 0, 0, 0, 0, 0, 0, 0, 0, 0, 0, 0, 0, 0, 0, 0, 0, 0, 0, 0, 2, 2, 2, 2, 2, 2, 2, 2, 2, 2, 2, 2, 2, 2, 2, 2, 2, 2, 2, 2, 2, 2, 2, 0, 0, 0, 0, 0, 0, 0, 0, 0, 0, 0, 0, 0, 0, 0, 0, 0, 0, 0, 2, 2, 2, 2, 2, 2, 0, 2, 2, 2, 2, 2, 2, 2, 2, 2, 2, 2, 2, 2, 2, 2, 2, 2, 2, 2, 2, 2, 2, 2, 2, 2, 2, 0, 0, 0, 0, 0, 0, 0, 0, 0, 0, 0, 0, 0, 0, 0, 0, 0, 0, 0, 0, 0, 0, 0, 0, 0, 0, 0, 0, 0, 0, 0, 0, 0, 0, 0, 0, 0, 0, 0, 0, 0, 0, 0, 0, 0, 0, 0, 0, 0, 0, 0, 0, 0, 0, 0, 0, 0, 0, 0, 0, 0, 0, 0, 0, 0, 0, 0, 0, 0, 0, 0, 0, 0, 0, 0, 0, 0, 0, 0, 0, 0, 0, 0, 0, 0, 0, 0, 0, 0, 0, 0, 0, 0])
_uv = me_plane_001.uv_layers.new(name='UVMap')
_uv.uv.foreach_set('vector', [0.0, 0.0, 0.0, 0.0, 0.0, 0.0, 0.0, 0.0, 0.0, 0.0, 0.0, 0.0, 0.0, 0.0, 0.0, 0.0, 0.0, 0.0, 0.0, 0.0, 0.0, 0.0, 0.0, 0.0, 0.0, 0.0, 0.0, 0.0, 0.0, 0.0, 0.0, 0.0, 0.0, 0.0, 0.0, 0.0, 0.0, 0.0, 0.0, 0.0, 0.0, 0.0, 0.0, 0.0, 0.0, 0.0, 0.0, 0.0, 0.0, 0.0, 0.0, 0.0, 0.0, 0.0, 0.0, 0.0, 0.0, 0.0, 0.0, 0.0, 0.0, 0.0, 0.0, 0.0, 0.0, 0.0, 0.0, 0.0, 0.0, 0.0, 0.0, 0.0, 0.0, 0.0, 0.0, 0.0, 0.0, 0.0, 0.0, 0.0, 0.0, 0.0, 0.0, 0.0, 0.0, 0.0, 0.0, 0.0, 0.0, 0.0, 0.0, 0.0, 0.0, 0.0, 0.0, 0.0, 0.0, 0.0, 0.0, 0.0, 0.0, 0.0, 0.0, 0.0, 0.0, 0.0, 0.0, 0.0, 0.0, 0.0, 0.0, 0.0, 0.0, 0.0, 0.0, 0.0, 0.0, 0.0, 0.0, 0.0, 0.0, 0.0, 0.0, 0.0, 0.0, 0.0, 0.0, 0.0, 0.0, 0.0, 0.0, 0.0, 0.0, 0.0, 0.0, 0.0, 0.0, 0.0, 0.0, 0.0, 0.0, 0.0, 0.0, 0.0, 0.0, 0.0, 0.0, 0.0, 0.0, 0.0, 0.0, 0.0, 0.0, 0.0, 0.0, 0.0, 0.0, 0.0, 0.0, 0.0, 0.0, 0.0, 0.0, 0.0, 0.0, 0.0, 0.0, 0.0, 0.0, 0.0, 0.0, 0.0, 0.0, 0.0, 0.0, 0.0, 0.0, 0.0, 0.0, 0.0, 0.0, 0.0, 0.0, 0.0, 0.0, 0.0, 0.0, 0.0, 0.0, 0.0, 0.0, 0.0, 0.0, 0.0, 0.0, 0.0, 0.0, 0.0, 0.0, 0.0, 0.0, 0.0, 0.0, 0.0, 0.0, 0.0, 0.0, 0.0, 0.0, 0.0, 0.0, 0.0, 0.0, 0.0, 0.0, 0.0, 0.0, 0.0, 0.0, 0.0, 0.0, 0.0, 0.0, 0.0, 0.0, 0.0, 0.0, 0.0, 0.0, 0.0, 0.0, 0.0, 0.0, 0.0, 0.0, 0.0, 0.0, 0.0, 0.0, 0.0, 0.0, 0.0, 0.0, 0.0, 0.0, 0.0, 0.0, 0.0, 0.0, 0.0, 0.0, 0.0, 0.0, 0.0, 0.0, 0.0, 0.0, 0.0, 0.0, 0.0, 0.0, 0.0, 0.0, 0.0, 0.0, 0.0, 0.0, 0.0, 0.0, 0.0, 0.0, 0.0, 0.0, 0.0, 0.0, 0.0, 0.0, 0.0, 0.0, 0.0, 0.0, 0.0, 0.0, 0.0, 0.0, 0.0, 0.0, 0.0, 0.0, 0.0, 0.0, 0.0, 0.0, 0.0, 0.0, 0.0, 0.0, 0.0, 0.0, 0.0, 0.0, 0.0, 0.0, 0.0, 0.0, 0.0, 0.0, 0.0, 0.0, 0.0, 0.0, 0.0, 0.0, 0.0, 0.0, 0.0, 0.0, 0.0, 0.0, 0.0, 0.0, 0.0, 0.0, 0.0, 0.0, 0.0, 0.0, 0.0, 0.0, 0.0, 0.0, 0.0, 0.0, 0.0, 0.0, 0.0, 0.0, 0.0, 0.0, 0.0, 0.0, 0.0, 0.0, 0.0, 0.0, 0.0, 0.0, 0.0, 0.0, 0.0, 0.0, 0.0, 0.0, 0.0, 0.0, 0.0, 0.0, 0.0, 0.0, 0.0, 0.0, 0.0, 0.0, 0.0, 0.0, 0.0, 0.0, 0.0, 0.0, 0.0, 0.0, 0.0, 0.0, 0.0, 0.0, 0.0, 0.0, 0.0, 0.0, 0.0, 0.0, 0.0, 0.0, 0.0, 0.0, 0.0, 0.0, 0.0, 0.0, 0.0, 0.0, 0.0, 0.0, 0.0, 0.0, 0.0, 0.0, 0.0, 0.0, 0.0, 0.0, 0.0, 0.0, 0.0, 0.0, 0.0, 0.0, 0.0, 0.0, 0.0, 0.0, 0.0, 0.0, 0.0, 0.0, 0.0, 0.0, 0.0, 0.0, 0.0, 0.0, 0.0, 0.0, 0.0, 0.0, 0.0, 0.0, 0.0, 0.0, 0.0, 0.0, 0.0, 0.0, 0.0, 0.0, 0.0, 0.0, 0.0, 0.0, 0.0, 0.0, 0.0, 0.0, 0.0, 0.0, 0.0, 0.0, 0.0, 0.0, 0.0, 0.0, 0.0, 0.0, 0.0, 0.0, 0.0, 0.0, 0.0, 0.0, 0.0, 0.0, 0.0, 0.0, 0.0, 0.0, 0.0, 0.0, 0.0, 0.0, 0.0, 0.0, 0.0, 0.0, 0.0, 0.0, 0.0, 0.0, 0.0, 0.0, 0.0, 0.0, 0.0, 0.0, 0.0, 0.0, 0.0, 0.0, 0.0, 0.0, 0.0, 0.0, 0.0, 0.0, 0.0, 0.0, 0.0, 0.0, 0.0, 0.0, 0.0, 0.0, 0.0, 0.0, 0.0, 0.0, 0.0, 0.0, 0.0, 0.0, 0.0, 0.0, 0.0, 0.0, 0.0, 0.0, 0.0, 0.0, 0.0, 0.0, 0.0, 0.0, 0.0, 0.0, 0.0, 0.0, 0.0, 0.0, 0.0, 0.0, 0.0, 0.0, 0.0, 0.0, 0.0, 0.0, 0.0, 0.0, 0.0, 0.0, 0.0, 0.0, 0.0, 0.0, 0.0, 0.0, 0.0, 0.0, 0.0, 0.0, 0.0, 0.0, 0.0, 0.0, 0.0, 0.0, 0.0, 0.0, 0.0, 0.0, 0.0, 0.0, 0.0, 0.0, 0.0, 0.0, 0.0, 0.0, 0.0, 0.0, 0.0, 0.0, 0.0, 0.0, 0.0, 0.0, 0.0, 0.0, 0.0, 0.0, 0.0, 0.0, 0.0, 0.0, 0.0, 0.0, 0.0, 0.0, 0.0, 0.0, 0.0, 0.0, 0.0, 0.0, 0.0, 0.0, 0.0, 0.0, 0.0, 0.0, 0.0, 0.0, 0.0, 0.0, 0.0, 0.0, 0.0, 0.0, 0.0, 0.0, 0.0, 0.0, 0.0, 0.0, 0.0, 0.0, 0.0, 0.0, 0.0, 0.0, 0.0, 0.0, 0.0, 0.0, 0.0, 0.0, 0.0, 0.0, 0.0, 0.0, 0.0, 0.0, 0.0, 0.0, 0.0, 0.0, 0.0, 0.0, 0.0, 0.0, 0.0, 0.0, 0.0, 0.0, 0.0, 0.0, 0.0, 0.0, 0.0, 0.0, 0.0, 0.0, 0.0, 0.0, 0.0, 0.0, 0.0, 0.0, 0.0, 0.0, 0.0, 0.0, 0.0, 0.0, 0.0, 0.0, 0.0, 0.0, 0.0, 0.0, 0.0, 0.0, 0.0, 0.0, 0.0, 0.0, 0.0, 0.0, 0.0, 0.0, 0.0, 0.0, 0.0, 0.0, 0.0, 0.0, 0.0, 0.0, 0.0, 0.0, 0.0, 0.0, 0.0, 0.0, 0.0, 0.0, 0.0, 0.0, 0.0, 0.0, 0.0, 0.0, 0.0, 0.0, 0.0, 0.0, 0.0, 0.0, 0.0, 0.0, 0.0, 0.0, 0.0, 0.0, 0.0, 0.0, 0.0, 0.0, 0.0, 0.0, 0.0, 0.0, 0.0, 0.0, 0.0, 0.0, 0.0, 0.0, 0.0, 0.0, 0.0, 0.0, 0.0, 0.0, 0.0, 0.0, 0.0, 0.0, 0.0, 0.0, 0.0, 0.0, 0.0, 0.0, 0.0, 0.0, 0.0, 0.0, 0.0, 0.0, 0.0, 0.0, 0.0, 0.0, 0.0, 0.0, 0.0, 0.0, 0.0, 0.0, 0.0, 0.0, 0.0, 0.0, 0.0, 0.0, 0.0, 0.0, 0.0, 0.0, 0.0, 0.0, 0.0, 0.0, 0.0, 0.0, 0.0, 0.0, 0.0, 0.0, 0.0, 0.0, 0.0, 0.0, 0.0, 0.0, 0.0, 0.0, 0.0, 0.0, 0.0, 0.0, 0.0, 0.0, 0.0, 0.0, 0.0, 0.0, 0.0, 0.0, 0.0, 0.0, 0.0, 0.0, 0.0, 0.0, 0.0, 0.0, 0.0, 0.0, 0.0, 0.0, 0.0, 0.0, 0.0, 0.0, 0.0, 0.0, 0.0, 0.0, 0.0, 0.0, 0.0, 0.0, 0.0, 0.0, 0.0, 0.0, 0.0, 0.0, 0.0, 0.0, 0.0, 0.0, 0.0, 0.0, 0.0, 0.0, 0.0, 0.0, 0.0, 0.0, 0.0, 0.0, 0.0, 0.0, 0.0, 0.0, 0.0, 0.0, 0.0, 0.0, 0.0, 0.0, 0.0, 0.0, 0.0, 0.0, 0.0, 0.0, 0.0, 0.0, 0.0, 0.0, 0.0, 0.0, 0.0, 0.0, 0.0, 0.0, 0.0, 0.0, 0.0, 0.0, 0.0, 0.0, 0.0, 0.0, 0.0, 0.0, 0.0, 0.0, 0.0, 0.0, 0.0, 0.0, 0.0, 0.0, 0.0, 0.0, 0.0, 0.0, 0.0, 0.0, 0.0, 0.0, 0.0, 0.0, 0.0, 0.0, 0.0, 0.0, 0.0, 0.0, 0.0, 0.0, 0.0, 0.0, 0.0, 0.0, 0.0, 0.0, 0.0, 0.0, 0.0, 0.0, 0.0, 0.0, 0.0, 0.0, 0.0, 0.0, 0.0, 0.0, 0.0, 0.0, 0.0, 0.0, 0.0, 0.0, 0.0, 0.0, 0.0, 0.0, 0.0, 0.0, 0.0, 0.0, 0.0, 0.0, 0.0, 0.0, 0.0, 0.0, 0.0, 0.0, 0.0, 0.0, 0.0, 0.0, 0.0, 0.0, 0.0, 0.0, 0.0, 0.0, 0.0, 0.0, 0.0, 0.0, 0.0, 0.0, 0.0, 0.0, 0.0, 0.0, 0.0, 0.0, 0.0, 0.0, 0.0, 0.0, 0.0, 0.0, 0.0, 0.0, 0.0, 0.0, 0.0, 0.0, 0.0, 0.0, 0.0, 0.0, 0.0, 0.0, 0.0, 0.0, 0.0, 0.0, 0.0, 0.0, 0.0, 0.0, 0.0, 0.0, 0.0, 0.0, 0.0, 0.0, 0.0, 0.0, 0.0, 0.0, 0.0, 0.0, 0.0, 0.0, 0.0, 0.0, 0.0, 0.0, 0.0, 0.0, 0.0, 0.0, 0.0, 0.0, 0.0, 0.0, 0.0, 0.0, 0.0, 0.0, 0.0, 0.0, 0.0, 0.0, 0.0, 0.0, 0.0, 0.0, 0.0, 0.0, 0.0, 0.0, 0.0, 0.0, 0.0, 0.0, 0.0, 0.0, 0.0, 0.0, 0.0, 0.0, 0.0, 0.0, 0.0, 0.0, 0.0, 0.0, 0.0, 0.0, 0.0, 0.0, 0.0, 0.0, 0.0, 0.0, 0.0, 0.0, 0.0, 0.0, 0.0, 0.0, 0.0, 0.0, 0.0, 0.0, 0.0, 0.0, 0.0, 0.0, 0.0, 0.0, 0.0, 0.0, 0.0, 0.0, 0.0, 0.0, 0.0, 0.0, 0.0, 0.0, 0.0, 0.0, 0.0, 0.0, 0.0, 0.0, 0.0, 0.0, 0.0, 0.0, 0.0, 0.0, 0.0, 0.0, 0.0, 0.0, 0.0, 0.0, 0.0, 0.0, 0.0, 0.0, 0.0, 0.0, 0.0, 0.0, 0.0, 0.0, 0.0, 0.0, 0.0, 0.0, 0.0, 0.0, 0.0, 0.0, 0.0, 0.0, 0.0, 0.0, 0.0, 0.0, 0.0, 0.0, 0.0, 0.0, 0.0, 0.0, 0.0, 0.0, 0.0, 0.0, 0.0, 0.0, 0.0, 0.0, 0.0, 0.0, 0.0, 0.0, 0.0, 0.0, 0.0, 0.0, 0.0, 0.0, 0.0, 0.0, 0.0, 0.0, 0.0, 0.0, 0.0, 0.0, 0.0, 0.0, 0.0, 0.0, 0.0, 0.0, 0.0, 0.0, 0.0, 0.0, 0.0, 0.0, 0.0, 0.0, 0.0, 0.0, 0.0, 0.0, 0.0, 0.0, 0.0, 0.0, 0.0, 0.0, 0.0, 0.0, 0.0, 0.0, 0.0, 0.0, 0.0, 0.0, 0.0, 0.0, 0.0, 0.0, 0.0, 0.0, 0.0, 0.0, 0.0, 0.0, 0.0, 0.0, 0.0, 0.0, 0.0, 0.0, 0.0, 0.0, 0.0, 0.0, 0.0, 0.0, 0.0, 0.0, 0.0, 0.0, 0.0, 0.0, 0.0, 0.0, 0.0, 0.0, 0.0, 0.0, 0.0, 0.0, 0.0, 0.0, 0.0, 0.0, 0.0, 0.0, 0.0, 0.0, 0.0, 0.0, 0.0, 0.0, 0.0, 0.0, 0.0, 0.0, 0.0, 0.0, 0.0, 0.0, 0.0, 0.0, 0.0, 0.0, 0.0, 0.0, 0.0, 0.0, 0.0, 0.0, 0.0, 0.0, 0.0, 0.0, 0.0, 0.0, 0.0, 0.0, 0.0, 0.0, 0.0, 0.0, 0.0, 0.0, 0.0, 0.0, 0.0, 0.0, 0.0, 0.0, 0.0, 0.0, 0.0, 0.0, 0.0, 0.0, 0.0, 0.0, 0.0, 0.0, 0.0, 0.0, 0.0, 0.0, 0.0, 0.0, 0.0, 0.0, 0.0, 0.0, 0.0, 0.0, 0.0, 0.0, 0.0, 0.0, 0.0, 0.0, 0.0, 0.0, 0.0, 0.0, 0.0, 0.0, 0.0, 0.0, 0.0, 0.0, 0.0, 0.0, 0.0, 0.0, 0.0, 0.0, 0.0, 0.0, 0.0, 0.0, 0.0, 0.0, 0.0, 0.0, 0.0, 0.0, 0.0, 0.0, 0.0, 0.0, 0.0, 0.0, 0.0, 0.0, 0.0, 0.0, 0.0, 0.0, 0.0, 0.0, 0.0, 0.0, 0.0, 0.0, 0.0, 0.0, 0.0, 0.0, 0.0, 0.0, 0.0, 0.0, 0.0, 0.0, 0.0, 0.0, 0.0, 0.0, 0.0, 0.0, 0.0, 0.0, 0.0, 0.0, 0.0, 0.0, 0.0, 0.0, 0.0, 0.0, 0.0, 0.0, 0.0, 0.0, 0.0, 0.0, 0.0, 0.0, 0.0, 0.0, 0.0, 0.0, 0.0, 0.0, 0.0, 0.0, 0.0, 0.0, 0.0, 0.0, 0.0, 0.0, 0.0, 0.0, 0.0, 0.0, 0.0, 0.0, 0.0, 0.0, 0.0, 0.0, 0.0, 0.0, 0.0, 0.0, 0.0, 0.0, 0.0, 0.0, 0.0, 0.0, 0.0, 0.0, 0.0, 0.0, 0.0, 0.0, 0.0, 0.0, 0.0, 0.0, 0.0, 0.0, 0.0, 0.0, 0.0, 0.0, 0.0, 0.0, 0.0, 0.0, 0.0, 0.0, 0.0, 0.0, 0.0, 0.0, 0.0, 0.0, 0.0, 0.0, 0.0, 0.0, 0.0, 0.0, 0.0, 0.0, 0.0, 0.0, 0.0, 0.0, 0.0, 0.0, 0.0, 0.0, 0.0, 0.0, 0.0, 0.0, 0.0, 0.0, 0.0, 0.0, 0.0, 0.0, 0.0, 0.0, 0.0, 0.0, 0.0, 0.0, 0.0, 0.0, 0.0, 0.0, 0.0, 0.0, 0.0, 0.0, 0.0, 0.0, 0.0, 0.0, 0.0, 0.0, 0.0, 0.0, 0.0, 0.0, 0.0, 0.0, 0.0, 0.0, 0.0, 0.0, 0.0, 0.0, 0.0, 0.0, 0.0, 0.0, 0.0, 0.0, 0.0, 0.0, 0.0, 0.0, 0.0, 0.0, 0.0, 0.0, 0.0, 0.0, 0.0, 0.0, 0.0, 0.0, 0.0, 0.0, 0.0, 0.0, 0.0, 0.0, 0.0, 0.0, 0.0, 0.0, 0.0, 0.0, 0.0, 0.0, 0.0, 0.0, 0.0, 0.0, 0.0, 0.0, 0.0, 0.0, 0.0, 0.0, 0.0, 0.0, 0.0, 0.0, 0.0, 0.0, 0.0, 0.0, 0.0, 0.0, 0.0, 0.0, 0.0, 0.0, 0.0, 0.0, 0.0, 0.0, 0.0, 0.0, 0.0, 0.0, 0.0, 0.0, 0.0, 0.0, 0.0, 0.0, 0.0, 0.0, 0.0, 0.0, 0.0, 0.0, 0.0, 0.0, 0.0, 0.0, 0.0, 0.0, 0.0, 0.0, 0.0, 0.0, 0.0, 0.0, 0.0, 0.0, 0.0, 0.0, 0.0, 0.0, 0.0, 0.0, 0.0, 0.0, 0.0, 0.0, 0.0, 0.0, 0.0, 0.0, 0.0, 0.0, 0.0, 0.0, 0.0, 0.0, 0.0, 0.0, 0.0, 0.0, 0.0, 0.0, 0.0, 0.0, 0.0, 0.0, 0.0, 0.0, 0.0, 0.0, 0.0, 0.0, 0.0, 0.0, 0.0, 0.0, 0.0, 0.0, 0.0, 0.0, 0.0, 0.0, 0.0, 0.0, 0.0, 0.0, 0.0, 0.0, 0.0, 0.0, 0.0, 0.0, 0.0, 0.0, 0.0, 0.0, 0.0, 0.0, 0.0, 0.0, 0.0, 0.0, 0.0, 0.0, 0.0, 0.0, 0.0, 0.0, 0.0, 0.0, 0.0, 0.0, 0.0, 0.0, 0.0, 0.0, 0.0, 0.0, 0.0, 0.0, 0.0, 0.0, 0.0, 0.0, 0.0, 0.0, 0.0, 0.0, 0.0, 0.0, 0.0, 0.0, 0.0, 0.0, 0.0, 0.0, 0.0])
me_plane_001.materials.append(mat_tunic)
me_plane_001.materials.append(mat_belt)
me_plane_001.materials.append(mat_armor)
me_plane_001.update()
me_cube_002 = bpy.data.meshes.new('Cube.002')
me_cube_002.from_pydata([(-0.1318, -0.9653, -1.005), (-0.1318, -1.0, -0.9706), (-0.1666, -0.9653, -0.9706), (-0.1318, -1.0, 1.377), (-0.1318, -0.9653, 1.411), (-0.1666, -0.9653, 1.377), (-0.1318, 0.9653, -1.005), (-0.1666, 0.9653, -0.9706), (-0.1318, 1.0, -0.9706), (-0.1318, 0.9653, 1.411), (-0.1318, 1.0, 1.377), (-0.1666, 0.9653, 1.377), (0.5456, -0.9653, -1.005), (0.5804, -0.9653, -0.9706), (0.5456, -1.0, -0.9706), (0.5456, -0.9653, 1.411), (0.5456, -1.0, 1.377), (0.5804, -0.9653, 1.377), (0.5456, 0.9653, -1.005), (0.5456, 1.0, -0.9706), (0.5804, 0.9653, -0.9706), (0.5456, 0.9653, 1.411), (0.5804, 0.9653, 1.377), (0.5456, 1.0, 1.377), (-0.2792, -0.8712, -0.951), (-0.3139, -0.8489, -0.9163), (-0.2792, -0.8899, -0.9202), (-0.2792, -0.1485, 0.514), (-0.3139, -0.1115, 0.5101), (-0.2792, -0.09788, 0.5449), (-0.2792, 0.8712, -0.951), (-0.2792, 0.8899, -0.9202), (-0.3139, 0.8489, -0.9163), (-0.2792, 0.09788, 0.5449), (-0.3139, 0.1115, 0.5101), (-0.2792, 0.1485, 0.514), (-0.1346, 0.8712, -0.951), (-0.09989, 0.8489, -0.9163), (-0.1346, 0.8899, -0.9202), (-0.1346, -0.8712, -0.951), (-0.1346, -0.8899, -0.9202), (-0.09989, -0.8489, -0.9163), (-0.1346, -0.1485, 0.514), (-0.1346, -0.09788, 0.5449), (-0.09989, -0.1115, 0.5101), (-0.1346, 0.09788, 0.5449), (-0.1346, 0.1485, 0.514), (-0.09989, 0.1115, 0.5101)], [], [(14, 16, 3, 1), (20, 22, 17, 13), (30, 36, 39, 24), (21, 9, 4, 15), (2, 5, 11, 7), (8, 10, 23, 19), (26, 40, 42, 27), (35, 46, 38, 31), (25, 28, 34, 32), (41, 37, 47, 44), (29, 43, 45, 33), (0, 1, 2), (3, 4, 5), (6, 7, 8), (9, 10, 11), (12, 13, 14), (15, 16, 17), (18, 19, 20), (21, 22, 23), (24, 26, 25), (27, 29, 28), (30, 32, 31), (33, 35, 34), (36, 38, 37), (39, 41, 40), (42, 44, 43), (45, 47, 46), (6, 0, 2, 7), (1, 3, 5, 2), (4, 9, 11, 5), (10, 8, 7, 11), (18, 6, 8, 19), (9, 21, 23, 10), (22, 20, 19, 23), (12, 18, 20, 13), (21, 15, 17, 22), (16, 14, 13, 17), (0, 12, 14, 1), (15, 4, 3, 16), (32, 30, 24, 25), (25, 26, 27, 28), (28, 29, 33, 34), (34, 35, 31, 32), (36, 37, 41, 39), (40, 41, 44, 42), (43, 44, 47, 45), (46, 47, 37, 38), (35, 33, 45, 46), (42, 43, 29, 27), (26, 24, 39, 40), (38, 36, 30, 31), (6, 18, 12, 0)])
_uv = me_cube_002.uv_layers.new(name='UVMap')
_uv.uv.foreach_set('vector', [0.3786, 0.7616, 0.6214, 0.7616, 0.6214, 0.9884, 0.3786, 0.9884, 0.3786, 0.5043, 0.6214, 0.5043, 0.6214, 0.7457, 0.3786, 0.7457, 0.375, 0.2452, 0.375, 0.2452, 0.375, 0.00479, 0.375, 0.00479, 0.6366, 0.5043, 0.8634, 0.5043, 0.8634, 0.7457, 0.6366, 0.7457, 0.3786, 0.00434, 0.6214, 0.00434, 0.6214, 0.2457, 0.3786, 0.2457, 0.3786, 0.2616, 0.6214, 0.2616, 0.6214, 0.4884, 0.3786, 0.4884, 0.3802, 0.0, 0.3802, 0.0, 0.6198, 0.0, 0.6198, 0.0, 0.6198, 0.25, 0.6198, 0.25, 0.3802, 0.25, 0.3802, 0.25, 0.3808, 0.006085, 0.6192, 0.02572, 0.6192, 0.2243, 0.3808, 0.2439, 0.3808, 0.006085, 0.3808, 0.2439, 0.6192, 0.2243, 0.6192, 0.02572, 0.625, 0.03273, 0.625, 0.03273, 0.625, 0.2173, 0.625, 0.2173, 0.1366, 0.7457, 0.1366, 0.75, 0.125, 0.7457, 0.6214, 0.0, 0.625, 0.00434, 0.6214, 0.00434, 0.1366, 0.5043, 0.125, 0.5043, 0.1366, 0.5, 0.625, 0.2457, 0.6214, 0.25, 0.6214, 0.2457, 0.3634, 0.7457, 0.375, 0.7457, 0.3634, 0.75, 0.625, 0.7616, 0.6214, 0.7616, 0.6214, 0.75, 0.3634, 0.5043, 0.3634, 0.5, 0.375, 0.5043, 0.625, 0.4884, 0.6214, 0.5, 0.6214, 0.4884, 0.375, 0.00479, 0.3802, 0.0, 0.3808, 0.006085, 0.6198, 0.0, 0.625, 0.03273, 0.6192, 0.02572, 0.375, 0.2452, 0.3808, 0.2439, 0.3802, 0.25, 0.625, 0.2173, 0.6198, 0.25, 0.6192, 0.2243, 0.375, 0.2452, 0.3802, 0.25, 0.3808, 0.2439, 0.375, 0.00479, 0.3808, 0.006085, 0.3802, 0.0, 0.6198, 0.0, 0.6192, 0.02572, 0.625, 0.03273, 0.625, 0.2173, 0.6192, 0.2243, 0.6198, 0.25, 0.1366, 0.5043, 0.1366, 0.7457, 0.125, 0.7457, 0.125, 0.5043, 0.3786, 0.0, 0.6214, 0.0, 0.6214, 0.00434, 0.3786, 0.00434, 0.625, 0.00434, 0.625, 0.2457, 0.6214, 0.2457, 0.6214, 0.00434, 0.6214, 0.2616, 0.3786, 0.2616, 0.3786, 0.2457, 0.6214, 0.2457, 0.3634, 0.5043, 0.1366, 0.5043, 0.1366, 0.5, 0.3634, 0.5, 0.625, 0.2616, 0.625, 0.4884, 0.6214, 0.4884, 0.6214, 0.2616, 0.6214, 0.5043, 0.3786, 0.5043, 0.3786, 0.4884, 0.6214, 0.4884, 0.3634, 0.7457, 0.3634, 0.5043, 0.3786, 0.5043, 0.3786, 0.7457, 0.6366, 0.5043, 0.6366, 0.7457, 0.6214, 0.7457, 0.6214, 0.5043, 0.6214, 0.7616, 0.3786, 0.7616, 0.3786, 0.7457, 0.6214, 0.7457, 0.1366, 0.7457, 0.3634, 0.7457, 0.3634, 0.75, 0.1366, 0.75, 0.625, 0.7616, 0.625, 0.9884, 0.6214, 0.9884, 0.6214, 0.7616, 0.3808, 0.2439, 0.375, 0.2452, 0.375, 0.00479, 0.3808, 0.006085, 0.3808, 0.006085, 0.3802, 0.0, 0.6198, 0.0, 0.6192, 0.02572, 0.6192, 0.02572, 0.625, 0.03273, 0.625, 0.2173, 0.6192, 0.2243, 0.6192, 0.2243, 0.6198, 0.25, 0.3802, 0.25, 0.3808, 0.2439, 0.375, 0.2452, 0.3808, 0.2439, 0.3808, 0.006085, 0.375, 0.00479, 0.3802, 0.0, 0.3808, 0.006085, 0.6192, 0.02572, 0.6198, 0.0, 0.625, 0.03273, 0.6192, 0.02572, 0.6192, 0.2243, 0.625, 0.2173, 0.6198, 0.25, 0.6192, 0.2243, 0.3808, 0.2439, 0.3802, 0.25, 0.6198, 0.25, 0.625, 0.2173, 0.625, 0.2173, 0.6198, 0.25, 0.6198, 0.0, 0.625, 0.03273, 0.625, 0.03273, 0.6198, 0.0, 0.3802, 0.0, 0.375, 0.00479, 0.375, 0.00479, 0.3802, 0.0, 0.3802, 0.25, 0.375, 0.2452, 0.375, 0.2452, 0.3802, 0.25, 0.1366, 0.5043, 0.3634, 0.5043, 0.3634, 0.7457, 0.1366, 0.7457])
me_cube_002.materials.append(mat_belt)
me_cube_002.update()
me_cube_003 = bpy.data.meshes.new('Cube.003')
me_cube_003.from_pydata([(-0.1318, -0.9653, -1.005), (-0.1318, -1.0, -0.9706), (-0.1666, -0.9653, -0.9706), (-0.1318, -1.0, 1.377), (-0.1318, -0.9653, 1.411), (-0.1666, -0.9653, 1.377), (-0.1318, 0.9653, -1.005), (-0.1666, 0.9653, -0.9706), (-0.1318, 1.0, -0.9706), (-0.1318, 0.9653, 1.411), (-0.1318, 1.0, 1.377), (-0.1666, 0.9653, 1.377), (0.5456, -0.9653, -1.005), (0.5804, -0.9653, -0.9706), (0.5456, -1.0, -0.9706), (0.5456, -0.9653, 1.411), (0.5456, -1.0, 1.377), (0.5804, -0.9653, 1.377), (0.5456, 0.9653, -1.005), (0.5456, 1.0, -0.9706), (0.5804, 0.9653, -0.9706), (0.5456, 0.9653, 1.411), (0.5804, 0.9653, 1.377), (0.5456, 1.0, 1.377), (-0.2792, -0.8712, -0.951), (-0.3139, -0.8489, -0.9163), (-0.2792, -0.8899, -0.9202), (-0.2792, -0.1485, 0.514), (-0.3139, -0.1115, 0.5101), (-0.2792, -0.09788, 0.5449), (-0.2792, 0.8712, -0.951), (-0.2792, 0.8899, -0.9202), (-0.3139, 0.8489, -0.9163), (-0.2792, 0.09788, 0.5449), (-0.3139, 0.1115, 0.5101), (-0.2792, 0.1485, 0.514), (-0.1346, 0.8712, -0.951), (-0.09989, 0.8489, -0.9163), (-0.1346, 0.8899, -0.9202), (-0.1346, -0.8712, -0.951), (-0.1346, -0.8899, -0.9202), (-0.09989, -0.8489, -0.9163), (-0.1346, -0.1485, 0.514), (-0.1346, -0.09788, 0.5449), (-0.09989, -0.1115, 0.5101), (-0.1346, 0.09788, 0.5449), (-0.1346, 0.1485, 0.514), (-0.09989, 0.1115, 0.5101)], [], [(14, 16, 3, 1), (20, 22, 17, 13), (30, 36, 39, 24), (21, 9, 4, 15), (2, 5, 11, 7), (8, 10, 23, 19), (26, 40, 42, 27), (35, 46, 38, 31), (25, 28, 34, 32), (41, 37, 47, 44), (29, 43, 45, 33), (0, 1, 2), (3, 4, 5), (6, 7, 8), (9, 10, 11), (12, 13, 14), (15, 16, 17), (18, 19, 20), (21, 22, 23), (24, 26, 25), (27, 29, 28), (30, 32, 31), (33, 35, 34), (36, 38, 37), (39, 41, 40), (42, 44, 43), (45, 47, 46), (6, 0, 2, 7), (1, 3, 5, 2), (4, 9, 11, 5), (10, 8, 7, 11), (18, 6, 8, 19), (9, 21, 23, 10), (22, 20, 19, 23), (12, 18, 20, 13), (21, 15, 17, 22), (16, 14, 13, 17), (0, 12, 14, 1), (15, 4, 3, 16), (32, 30, 24, 25), (25, 26, 27, 28), (28, 29, 33, 34), (34, 35, 31, 32), (36, 37, 41, 39), (40, 41, 44, 42), (43, 44, 47, 45), (46, 47, 37, 38), (35, 33, 45, 46), (42, 43, 29, 27), (26, 24, 39, 40), (38, 36, 30, 31), (6, 18, 12, 0)])
_uv = me_cube_003.uv_layers.new(name='UVMap')
_uv.uv.foreach_set('vector', [0.3786, 0.7616, 0.6214, 0.7616, 0.6214, 0.9884, 0.3786, 0.9884, 0.3786, 0.5043, 0.6214, 0.5043, 0.6214, 0.7457, 0.3786, 0.7457, 0.375, 0.2452, 0.375, 0.2452, 0.375, 0.00479, 0.375, 0.00479, 0.6366, 0.5043, 0.8634, 0.5043, 0.8634, 0.7457, 0.6366, 0.7457, 0.3786, 0.00434, 0.6214, 0.00434, 0.6214, 0.2457, 0.3786, 0.2457, 0.3786, 0.2616, 0.6214, 0.2616, 0.6214, 0.4884, 0.3786, 0.4884, 0.3802, 0.0, 0.3802, 0.0, 0.6198, 0.0, 0.6198, 0.0, 0.6198, 0.25, 0.6198, 0.25, 0.3802, 0.25, 0.3802, 0.25, 0.3808, 0.006085, 0.6192, 0.02572, 0.6192, 0.2243, 0.3808, 0.2439, 0.3808, 0.006085, 0.3808, 0.2439, 0.6192, 0.2243, 0.6192, 0.02572, 0.625, 0.03273, 0.625, 0.03273, 0.625, 0.2173, 0.625, 0.2173, 0.1366, 0.7457, 0.1366, 0.75, 0.125, 0.7457, 0.6214, 0.0, 0.625, 0.00434, 0.6214, 0.00434, 0.1366, 0.5043, 0.125, 0.5043, 0.1366, 0.5, 0.625, 0.2457, 0.6214, 0.25, 0.6214, 0.2457, 0.3634, 0.7457, 0.375, 0.7457, 0.3634, 0.75, 0.625, 0.7616, 0.6214, 0.7616, 0.6214, 0.75, 0.3634, 0.5043, 0.3634, 0.5, 0.375, 0.5043, 0.625, 0.4884, 0.6214, 0.5, 0.6214, 0.4884, 0.375, 0.00479, 0.3802, 0.0, 0.3808, 0.006085, 0.6198, 0.0, 0.625, 0.03273, 0.6192, 0.02572, 0.375, 0.2452, 0.3808, 0.2439, 0.3802, 0.25, 0.625, 0.2173, 0.6198, 0.25, 0.6192, 0.2243, 0.375, 0.2452, 0.3802, 0.25, 0.3808, 0.2439, 0.375, 0.00479, 0.3808, 0.006085, 0.3802, 0.0, 0.6198, 0.0, 0.6192, 0.02572, 0.625, 0.03273, 0.625, 0.2173, 0.6192, 0.2243, 0.6198, 0.25, 0.1366, 0.5043, 0.1366, 0.7457, 0.125, 0.7457, 0.125, 0.5043, 0.3786, 0.0, 0.6214, 0.0, 0.6214, 0.00434, 0.3786, 0.00434, 0.625, 0.00434, 0.625, 0.2457, 0.6214, 0.2457, 0.6214, 0.00434, 0.6214, 0.2616, 0.3786, 0.2616, 0.3786, 0.2457, 0.6214, 0.2457, 0.3634, 0.5043, 0.1366, 0.5043, 0.1366, 0.5, 0.3634, 0.5, 0.625, 0.2616, 0.625, 0.4884, 0.6214, 0.4884, 0.6214, 0.2616, 0.6214, 0.5043, 0.3786, 0.5043, 0.3786, 0.4884, 0.6214, 0.4884, 0.3634, 0.7457, 0.3634, 0.5043, 0.3786, 0.5043, 0.3786, 0.7457, 0.6366, 0.5043, 0.6366, 0.7457, 0.6214, 0.7457, 0.6214, 0.5043, 0.6214, 0.7616, 0.3786, 0.7616, 0.3786, 0.7457, 0.6214, 0.7457, 0.1366, 0.7457, 0.3634, 0.7457, 0.3634, 0.75, 0.1366, 0.75, 0.625, 0.7616, 0.625, 0.9884, 0.6214, 0.9884, 0.6214, 0.7616, 0.3808, 0.2439, 0.375, 0.2452, 0.375, 0.00479, 0.3808, 0.006085, 0.3808, 0.006085, 0.3802, 0.0, 0.6198, 0.0, 0.6192, 0.02572, 0.6192, 0.02572, 0.625, 0.03273, 0.625, 0.2173, 0.6192, 0.2243, 0.6192, 0.2243, 0.6198, 0.25, 0.3802, 0.25, 0.3808, 0.2439, 0.375, 0.2452, 0.3808, 0.2439, 0.3808, 0.006085, 0.375, 0.00479, 0.3802, 0.0, 0.3808, 0.006085, 0.6192, 0.02572, 0.6198, 0.0, 0.625, 0.03273, 0.6192, 0.02572, 0.6192, 0.2243, 0.625, 0.2173, 0.6198, 0.25, 0.6192, 0.2243, 0.3808, 0.2439, 0.3802, 0.25, 0.6198, 0.25, 0.625, 0.2173, 0.625, 0.2173, 0.6198, 0.25, 0.6198, 0.0, 0.625, 0.03273, 0.625, 0.03273, 0.6198, 0.0, 0.3802, 0.0, 0.375, 0.00479, 0.375, 0.00479, 0.3802, 0.0, 0.3802, 0.25, 0.375, 0.2452, 0.375, 0.2452, 0.3802, 0.25, 0.1366, 0.5043, 0.3634, 0.5043, 0.3634, 0.7457, 0.1366, 0.7457])
me_cube_003.materials.append(mat_belt)
me_cube_003.update()
me_cube_004 = bpy.data.meshes.new('Cube.004')
me_cube_004.from_pydata([(-0.1318, -0.9653, -1.005), (-0.1318, -1.0, -0.9706), (-0.1666, -0.9653, -0.9706), (-0.1318, -1.0, 2.001), (-0.1318, -0.9653, 2.036), (-0.1666, -0.9653, 2.001), (-0.1318, 0.9653, -1.005), (-0.1666, 0.9653, -0.9706), (-0.1318, 1.0, -0.9706), (-0.1318, 0.9653, 2.036), (-0.1318, 1.0, 2.001), (-0.1666, 0.9653, 2.001), (0.5456, -0.9653, -1.005), (0.5804, -0.9653, -0.9706), (0.5456, -1.0, -0.9706), (0.5456, -0.9653, 2.036), (0.5456, -1.0, 2.001), (0.5804, -0.9653, 2.001), (0.5456, 0.9653, -1.005), (0.5456, 1.0, -0.9706), (0.5804, 0.9653, -0.9706), (0.5456, 0.9653, 2.036), (0.5804, 0.9653, 2.001), (0.5456, 1.0, 2.001), (-0.2792, -0.8712, -0.951), (-0.3139, -0.8489, -0.9163), (-0.2792, -0.8899, -0.9202), (-0.2792, -0.1485, 0.514), (-0.3139, -0.1115, 0.5101), (-0.2792, -0.09788, 0.5449), (-0.2792, 0.8712, -0.951), (-0.2792, 0.8899, -0.9202), (-0.3139, 0.8489, -0.9163), (-0.2792, 0.09788, 0.5449), (-0.3139, 0.1115, 0.5101), (-0.2792, 0.1485, 0.514), (-0.1346, 0.8712, -0.951), (-0.09989, 0.8489, -0.9163), (-0.1346, 0.8899, -0.9202), (-0.1346, -0.8712, -0.951), (-0.1346, -0.8899, -0.9202), (-0.09989, -0.8489, -0.9163), (-0.1346, -0.1485, 0.514), (-0.1346, -0.09788, 0.5449), (-0.09989, -0.1115, 0.5101), (-0.1346, 0.09788, 0.5449), (-0.1346, 0.1485, 0.514), (-0.09989, 0.1115, 0.5101)], [], [(14, 16, 3, 1), (20, 22, 17, 13), (30, 36, 39, 24), (21, 9, 4, 15), (2, 5, 11, 7), (8, 10, 23, 19), (26, 40, 42, 27), (35, 46, 38, 31), (25, 28, 34, 32), (41, 37, 47, 44), (29, 43, 45, 33), (0, 1, 2), (3, 4, 5), (6, 7, 8), (9, 10, 11), (12, 13, 14), (15, 16, 17), (18, 19, 20), (21, 22, 23), (24, 26, 25), (27, 29, 28), (30, 32, 31), (33, 35, 34), (36, 38, 37), (39, 41, 40), (42, 44, 43), (45, 47, 46), (6, 0, 2, 7), (1, 3, 5, 2), (4, 9, 11, 5), (10, 8, 7, 11), (18, 6, 8, 19), (9, 21, 23, 10), (22, 20, 19, 23), (12, 18, 20, 13), (21, 15, 17, 22), (16, 14, 13, 17), (0, 12, 14, 1), (15, 4, 3, 16), (32, 30, 24, 25), (25, 26, 27, 28), (28, 29, 33, 34), (34, 35, 31, 32), (36, 37, 41, 39), (40, 41, 44, 42), (43, 44, 47, 45), (46, 47, 37, 38), (35, 33, 45, 46), (42, 43, 29, 27), (26, 24, 39, 40), (38, 36, 30, 31), (6, 18, 12, 0)])
_uv = me_cube_004.uv_layers.new(name='UVMap')
_uv.uv.foreach_set('vector', [0.3786, 0.7616, 0.6214, 0.7616, 0.6214, 0.9884, 0.3786, 0.9884, 0.3786, 0.5043, 0.6214, 0.5043, 0.6214, 0.7457, 0.3786, 0.7457, 0.375, 0.2452, 0.375, 0.2452, 0.375, 0.00479, 0.375, 0.00479, 0.6366, 0.5043, 0.8634, 0.5043, 0.8634, 0.7457, 0.6366, 0.7457, 0.3786, 0.00434, 0.6214, 0.00434, 0.6214, 0.2457, 0.3786, 0.2457, 0.3786, 0.2616, 0.6214, 0.2616, 0.6214, 0.4884, 0.3786, 0.4884, 0.3802, 0.0, 0.3802, 0.0, 0.6198, 0.0, 0.6198, 0.0, 0.6198, 0.25, 0.6198, 0.25, 0.3802, 0.25, 0.3802, 0.25, 0.3808, 0.006085, 0.6192, 0.02572, 0.6192, 0.2243, 0.3808, 0.2439, 0.3808, 0.006085, 0.3808, 0.2439, 0.6192, 0.2243, 0.6192, 0.02572, 0.625, 0.03273, 0.625, 0.03273, 0.625, 0.2173, 0.625, 0.2173, 0.1366, 0.7457, 0.1366, 0.75, 0.125, 0.7457, 0.6214, 0.0, 0.625, 0.00434, 0.6214, 0.00434, 0.1366, 0.5043, 0.125, 0.5043, 0.1366, 0.5, 0.625, 0.2457, 0.6214, 0.25, 0.6214, 0.2457, 0.3634, 0.7457, 0.375, 0.7457, 0.3634, 0.75, 0.625, 0.7616, 0.6214, 0.7616, 0.6214, 0.75, 0.3634, 0.5043, 0.3634, 0.5, 0.375, 0.5043, 0.625, 0.4884, 0.6214, 0.5, 0.6214, 0.4884, 0.375, 0.00479, 0.3802, 0.0, 0.3808, 0.006085, 0.6198, 0.0, 0.625, 0.03273, 0.6192, 0.02572, 0.375, 0.2452, 0.3808, 0.2439, 0.3802, 0.25, 0.625, 0.2173, 0.6198, 0.25, 0.6192, 0.2243, 0.375, 0.2452, 0.3802, 0.25, 0.3808, 0.2439, 0.375, 0.00479, 0.3808, 0.006085, 0.3802, 0.0, 0.6198, 0.0, 0.6192, 0.02572, 0.625, 0.03273, 0.625, 0.2173, 0.6192, 0.2243, 0.6198, 0.25, 0.1366, 0.5043, 0.1366, 0.7457, 0.125, 0.7457, 0.125, 0.5043, 0.3786, 0.0, 0.6214, 0.0, 0.6214, 0.00434, 0.3786, 0.00434, 0.625, 0.00434, 0.625, 0.2457, 0.6214, 0.2457, 0.6214, 0.00434, 0.6214, 0.2616, 0.3786, 0.2616, 0.3786, 0.2457, 0.6214, 0.2457, 0.3634, 0.5043, 0.1366, 0.5043, 0.1366, 0.5, 0.3634, 0.5, 0.625, 0.2616, 0.625, 0.4884, 0.6214, 0.4884, 0.6214, 0.2616, 0.6214, 0.5043, 0.3786, 0.5043, 0.3786, 0.4884, 0.6214, 0.4884, 0.3634, 0.7457, 0.3634, 0.5043, 0.3786, 0.5043, 0.3786, 0.7457, 0.6366, 0.5043, 0.6366, 0.7457, 0.6214, 0.7457, 0.6214, 0.5043, 0.6214, 0.7616, 0.3786, 0.7616, 0.3786, 0.7457, 0.6214, 0.7457, 0.1366, 0.7457, 0.3634, 0.7457, 0.3634, 0.75, 0.1366, 0.75, 0.625, 0.7616, 0.625, 0.9884, 0.6214, 0.9884, 0.6214, 0.7616, 0.3808, 0.2439, 0.375, 0.2452, 0.375, 0.00479, 0.3808, 0.006085, 0.3808, 0.006085, 0.3802, 0.0, 0.6198, 0.0, 0.6192, 0.02572, 0.6192, 0.02572, 0.625, 0.03273, 0.625, 0.2173, 0.6192, 0.2243, 0.6192, 0.2243, 0.6198, 0.25, 0.3802, 0.25, 0.3808, 0.2439, 0.375, 0.2452, 0.3808, 0.2439, 0.3808, 0.006085, 0.375, 0.00479, 0.3802, 0.0, 0.3808, 0.006085, 0.6192, 0.02572, 0.6198, 0.0, 0.625, 0.03273, 0.6192, 0.02572, 0.6192, 0.2243, 0.625, 0.2173, 0.6198, 0.25, 0.6192, 0.2243, 0.3808, 0.2439, 0.3802, 0.25, 0.6198, 0.25, 0.625, 0.2173, 0.625, 0.2173, 0.6198, 0.25, 0.6198, 0.0, 0.625, 0.03273, 0.625, 0.03273, 0.6198, 0.0, 0.3802, 0.0, 0.375, 0.00479, 0.375, 0.00479, 0.3802, 0.0, 0.3802, 0.25, 0.375, 0.2452, 0.375, 0.2452, 0.3802, 0.25, 0.1366, 0.5043, 0.3634, 0.5043, 0.3634, 0.7457, 0.1366, 0.7457])
me_cube_004.materials.append(mat_belt)
me_cube_004.update()
me_cube_005 = bpy.data.meshes.new('Cube.005')
me_cube_005.from_pydata([(-2.302, -1.283, -1.775), (-2.302, -1.283, 1.775), (-2.302, 0.05978, -1.775), (-2.302, 0.05978, 1.775), (-0.6134, -1.096, -1.775), (-0.6134, -1.096, 1.775), (-0.6134, 0.2466, 1.775), (-0.6134, 0.2466, -1.775), (1.043, -1.096, -1.775), (1.043, -1.096, 1.775), (1.043, 0.2466, 1.775), (1.043, 0.2466, -1.775), (2.286, -1.354, -1.775), (2.286, -1.354, 1.775), (2.286, -0.01188, 1.775), (2.286, -0.01188, -1.775), (3.668, -1.334, -1.596), (3.668, -1.334, 1.596), (4.164, -0.08658, 1.596), (4.164, -0.08658, -1.596), (6.627, -2.789, -1.555), (6.627, -2.789, 1.231), (7.276, -1.614, 1.231), (7.276, -1.614, -1.555), (7.003, -3.306, -1.133), (7.003, -3.306, 0.809), (7.652, -2.131, 0.809), (7.652, -2.131, -1.133), (-2.137, -1.11, -1.669), (-2.243, -1.215, -1.725), (-2.099, -1.215, -1.88), (-2.032, -1.11, -1.775), (-2.137, -1.11, 1.669), (-2.032, -1.11, 1.775), (-2.099, -1.215, 1.88), (-2.243, -1.215, 1.725), (-2.137, 0.02128, -1.669), (-2.032, 0.02128, -1.775), (-2.099, 0.127, -1.88), (-2.243, 0.127, -1.725), (-2.137, 0.02128, 1.669), (-2.243, 0.127, 1.725), (-2.099, 0.127, 1.88), (-2.032, 0.02128, 1.775), (2.137, -1.11, -1.669), (2.032, -1.11, -1.775), (2.099, -1.215, -1.88), (2.243, -1.215, -1.725), (2.137, -1.11, 1.669), (2.243, -1.215, 1.725), (2.099, -1.215, 1.88), (2.032, -1.11, 1.775), (2.032, 0.02128, -1.775), (2.137, 0.02128, -1.669), (2.243, 0.127, -1.725), (2.099, 0.127, -1.88), (2.032, 0.02128, 1.775), (2.099, 0.127, 1.88), (2.243, 0.127, 1.725), (2.137, 0.02128, 1.669), (-2.595, -1.11, -2.242), (-2.408, -1.215, -2.137), (-2.595, -1.215, -2.017), (-2.701, -1.11, -2.137), (-2.595, -1.215, 2.017), (-2.408, -1.215, 2.137), (-2.595, -1.11, 2.242), (-2.701, -1.11, 2.137), (-2.595, 0.02128, 2.242), (-2.408, 0.127, 2.137), (-2.595, 0.127, 2.017), (-2.701, 0.02128, 2.137), (-2.595, 0.02128, -2.242), (-2.701, 0.02128, -2.137), (-2.595, 0.127, -2.017), (-2.408, 0.127, -2.137), (2.408, 0.127, -2.137), (2.595, 0.127, -2.017), (2.701, 0.02128, -2.137), (2.595, 0.02128, -2.242), (2.408, 0.127, 2.137), (2.595, 0.02128, 2.242), (2.701, 0.02128, 2.137), (2.595, 0.127, 2.017), (2.595, -1.11, 2.242), (2.408, -1.215, 2.137), (2.595, -1.215, 2.017), (2.701, -1.11, 2.137), (2.595, -1.11, -2.242), (2.701, -1.11, -2.137), (2.595, -1.215, -2.017), (2.408, -1.215, -2.137), (2.208, -1.265, -0.0651), (2.206, -1.157, -0.1708), (2.311, -1.179, -0.0651), (2.208, -1.265, 0.06511), (2.311, -1.179, 0.06511), (2.206, -1.157, 0.1708), (2.208, 0.07732, -0.0651), (2.311, -0.04839, -0.0651), (2.206, -0.02997, -0.1708), (2.208, 0.07732, 0.06511), (2.206, -0.02997, 0.1708), (2.311, -0.04839, 0.06511), (1.276, 0.2567, 0.06511), (1.173, 0.171, 0.06511), (1.278, 0.1487, 0.1708), (1.276, 0.2567, -0.0651), (1.278, 0.1487, -0.1708), (1.173, 0.171, -0.0651), (1.276, -1.086, 0.06511), (1.278, -0.9784, 0.1708), (1.173, -0.96, 0.06511), (1.276, -1.086, -0.0651), (1.173, -0.96, -0.0651), (1.278, -0.9784, -0.1708)], [], [(81, 68, 66, 84), (54, 58, 83, 77), (92, 95, 110, 113), (41, 39, 74, 70), (63, 67, 71, 73), (78, 82, 87, 89), (52, 37, 31, 45), (38, 55, 76, 75), (57, 42, 69, 80), (49, 47, 90, 86), (72, 79, 88, 60), (53, 44, 48, 59), (34, 50, 85, 65), (43, 56, 51, 33), (46, 30, 61, 91), (29, 35, 64, 62), (0, 1, 3, 2), (6, 5, 9, 10), (0, 2, 7, 4), (2, 3, 6, 7), (3, 1, 5, 6), (1, 0, 4, 5), (10, 9, 13, 14), (5, 4, 8, 9), (4, 7, 11, 8), (7, 6, 10, 11), (14, 13, 17, 18), (9, 8, 12, 13), (8, 11, 15, 12), (11, 10, 14, 15), (17, 16, 20, 21), (13, 12, 16, 17), (12, 15, 19, 16), (15, 14, 18, 19), (20, 23, 27, 24), (16, 19, 23, 20), (19, 18, 22, 23), (18, 17, 21, 22), (24, 27, 26, 25), (23, 22, 26, 27), (22, 21, 25, 26), (21, 20, 24, 25), (100, 93, 115, 108), (109, 114, 112, 105), (97, 102, 106, 111), (99, 103, 96, 94), (101, 98, 107, 104), (28, 29, 30, 31), (32, 33, 34, 35), (36, 37, 38, 39), (40, 41, 42, 43), (44, 45, 46, 47), (48, 49, 50, 51), (52, 53, 54, 55), (56, 57, 58, 59), (60, 61, 62, 63), (64, 65, 66, 67), (68, 69, 70, 71), (72, 73, 74, 75), (76, 77, 78, 79), (80, 81, 82, 83), (84, 85, 86, 87), (88, 89, 90, 91), (92, 93, 94), (95, 96, 97), (98, 99, 100), (101, 102, 103), (104, 105, 106), (107, 108, 109), (110, 111, 112), (113, 114, 115), (72, 60, 63, 73), (62, 64, 67, 63), (66, 68, 71, 67), (70, 74, 73, 71), (79, 72, 75, 76), (68, 81, 80, 69), (82, 78, 77, 83), (88, 79, 78, 89), (81, 84, 87, 82), (86, 90, 89, 87), (60, 88, 91, 61), (84, 66, 65, 85), (28, 32, 35, 29), (40, 36, 39, 41), (55, 38, 37, 52), (42, 57, 56, 43), (58, 54, 53, 59), (48, 44, 47, 49), (30, 46, 45, 31), (50, 34, 33, 51), (61, 30, 29, 62), (34, 65, 64, 35), (69, 42, 41, 70), (38, 75, 74, 39), (54, 77, 76, 55), (83, 58, 57, 80), (85, 50, 49, 86), (46, 91, 90, 47), (43, 33, 32, 40), (59, 48, 51, 56), (52, 45, 44, 53), (36, 28, 31, 37), (103, 99, 98, 101), (95, 92, 94, 96), (102, 97, 96, 103), (99, 94, 93, 100), (104, 107, 109, 105), (112, 114, 113, 110), (105, 112, 111, 106), (108, 115, 114, 109), (100, 108, 107, 98), (106, 102, 101, 104), (92, 113, 115, 93), (97, 111, 110, 95), (28, 36, 40, 32)])
me_cube_005.polygons.foreach_set('material_index', [1, 1, 1, 1, 1, 1, 1, 1, 1, 1, 1, 1, 1, 1, 1, 1, 0, 0, 0, 0, 0, 0, 0, 0, 0, 0, 0, 0, 0, 0, 0, 0, 0, 0, 0, 0, 0, 0, 0, 0, 0, 0, 1, 1, 1, 1, 1, 1, 1, 1, 1, 1, 1, 1, 1, 1, 1, 1, 1, 1, 1, 1, 1, 1, 1, 1, 1, 1, 1, 1, 1, 1, 1, 1, 1, 1, 1, 1, 1, 1, 1, 1, 1, 1, 1, 1, 1, 1, 1, 1, 1, 1, 1, 1, 1, 1, 1, 1, 1, 1, 1, 1, 1, 1, 1, 1, 1, 1, 1, 1, 1, 1, 1, 1, 1, 1])
_uv = me_cube_005.uv_layers.new(name='UVMap')
_uv.uv.foreach_set('vector', [0.6299, 0.5197, 0.8701, 0.5197, 0.8701, 0.7303, 0.6299, 0.7303, 0.4144, 0.4679, 0.5856, 0.4679, 0.61, 0.4926, 0.39, 0.4926, 0.4674, 0.7895, 0.5326, 0.7895, 0.5326, 0.7895, 0.4674, 0.7895, 0.5856, 0.2821, 0.4144, 0.2821, 0.39, 0.2574, 0.61, 0.2574, 0.3809, 0.01969, 0.6191, 0.01969, 0.6191, 0.2303, 0.3809, 0.2303, 0.3809, 0.5197, 0.6191, 0.5197, 0.6191, 0.7303, 0.3809, 0.7303, 0.4145, 0.4845, 0.4145, 0.3443, 0.4145, 0.9057, 0.4145, 0.7655, 0.4056, 0.288, 0.4056, 0.462, 0.3839, 0.4835, 0.3839, 0.2665, 0.5944, 0.462, 0.5944, 0.288, 0.6161, 0.2665, 0.6161, 0.4835, 0.5856, 0.7821, 0.4144, 0.7821, 0.39, 0.7574, 0.61, 0.7574, 0.1299, 0.5197, 0.3701, 0.5197, 0.3701, 0.7303, 0.1299, 0.7303, 0.4196, 0.4864, 0.4196, 0.7636, 0.5804, 0.7636, 0.5804, 0.4864, 0.5944, 0.962, 0.5944, 0.788, 0.6161, 0.7665, 0.6161, 0.9835, 0.5855, 0.3443, 0.5855, 0.4845, 0.5855, 0.7655, 0.5855, 0.9057, 0.4056, 0.788, 0.4056, 0.962, 0.3839, 0.9835, 0.3839, 0.7665, 0.4144, 0.9679, 0.5856, 0.9679, 0.61, 0.9926, 0.39, 0.9926, 0.4145, 0.9605, 0.5855, 0.9605, 0.5855, 0.2895, 0.4145, 0.2895, 0.5855, 0.2895, 0.5855, 0.9605, 0.5855, 0.9605, 0.5855, 0.2895, 0.4145, 0.9605, 0.4145, 0.2895, 0.4145, 0.2895, 0.4145, 0.9605, 0.4145, 0.2895, 0.5855, 0.2895, 0.5855, 0.2895, 0.4145, 0.2895, 0.5855, 0.2895, 0.5855, 0.9605, 0.5855, 0.9605, 0.5855, 0.2895, 0.5855, 0.9605, 0.4145, 0.9605, 0.4145, 0.9605, 0.5855, 0.9605, 0.5855, 0.2895, 0.5855, 0.9605, 0.5855, 0.9605, 0.5855, 0.2895, 0.5855, 0.9605, 0.4145, 0.9605, 0.4145, 0.9605, 0.5855, 0.9605, 0.4145, 0.9605, 0.4145, 0.2895, 0.4145, 0.2895, 0.4145, 0.9605, 0.4145, 0.2895, 0.5855, 0.2895, 0.5855, 0.2895, 0.4145, 0.2895, 0.5855, 0.2895, 0.5855, 0.9605, 0.5855, 0.9605, 0.5855, 0.2895, 0.5855, 0.9605, 0.4145, 0.9605, 0.4145, 0.9605, 0.5855, 0.9605, 0.4145, 0.9605, 0.4145, 0.2895, 0.4145, 0.2895, 0.4145, 0.9605, 0.4145, 0.2895, 0.5855, 0.2895, 0.5855, 0.2895, 0.4145, 0.2895, 0.5855, 0.9605, 0.4145, 0.9605, 0.4145, 0.9605, 0.5855, 0.9605, 0.5855, 0.9605, 0.4145, 0.9605, 0.4145, 0.9605, 0.5855, 0.9605, 0.4145, 0.9605, 0.4145, 0.2895, 0.4145, 0.2895, 0.4145, 0.9605, 0.4145, 0.2895, 0.5855, 0.2895, 0.5855, 0.2895, 0.4145, 0.2895, 0.4145, 0.9605, 0.4145, 0.2895, 0.4145, 0.2895, 0.4145, 0.9605, 0.4145, 0.9605, 0.4145, 0.2895, 0.4145, 0.2895, 0.4145, 0.9605, 0.4145, 0.2895, 0.5855, 0.2895, 0.5855, 0.2895, 0.4145, 0.2895, 0.5855, 0.2895, 0.5855, 0.9605, 0.5855, 0.9605, 0.5855, 0.2895, 0.4145, 0.9605, 0.4145, 0.2895, 0.5855, 0.2895, 0.5855, 0.9605, 0.4145, 0.2895, 0.5855, 0.2895, 0.5855, 0.2895, 0.4145, 0.2895, 0.5855, 0.2895, 0.5855, 0.9605, 0.5855, 0.9605, 0.5855, 0.2895, 0.5855, 0.9605, 0.4145, 0.9605, 0.4145, 0.9605, 0.5855, 0.9605, 0.4145, 0.4869, 0.4145, 0.7631, 0.4145, 0.7631, 0.4145, 0.4869, 0.4674, 0.4864, 0.4674, 0.7636, 0.5326, 0.7636, 0.5326, 0.4864, 0.5855, 0.7631, 0.5855, 0.4869, 0.5855, 0.4869, 0.5855, 0.7631, 0.4674, 0.4864, 0.5326, 0.4864, 0.5326, 0.7636, 0.4674, 0.7636, 0.5326, 0.4605, 0.4674, 0.4605, 0.4674, 0.4605, 0.5326, 0.4605, 0.4196, 0.9076, 0.4144, 0.9679, 0.4056, 0.962, 0.4145, 0.9057, 0.5804, 0.9076, 0.5855, 0.9057, 0.5944, 0.962, 0.5856, 0.9679, 0.4196, 0.3424, 0.4145, 0.3443, 0.4056, 0.288, 0.4144, 0.2821, 0.5804, 0.3424, 0.5856, 0.2821, 0.5944, 0.288, 0.5855, 0.3443, 0.4196, 0.7636, 0.4145, 0.7655, 0.4056, 0.788, 0.4144, 0.7821, 0.5804, 0.7636, 0.5856, 0.7821, 0.5944, 0.788, 0.5855, 0.7655, 0.4145, 0.4845, 0.4196, 0.4864, 0.4144, 0.4679, 0.4056, 0.462, 0.5855, 0.4845, 0.5944, 0.462, 0.5856, 0.4679, 0.5804, 0.4864, 0.1299, 0.7303, 0.1386, 0.75, 0.1299, 0.75, 0.125, 0.7303, 0.61, 0.9926, 0.6092, 0.9842, 0.6206, 0.9956, 0.6191, 1.0, 0.625, 0.2303, 0.6191, 0.25, 0.6124, 0.25, 0.6191, 0.2303, 0.1299, 0.5197, 0.125, 0.5197, 0.1299, 0.5, 0.1386, 0.5, 0.3614, 0.5, 0.3701, 0.5, 0.375, 0.5197, 0.3701, 0.5197, 0.6092, 0.4842, 0.6206, 0.4956, 0.6191, 0.5, 0.61, 0.4926, 0.6206, 0.7544, 0.6092, 0.7658, 0.61, 0.7574, 0.6191, 0.75, 0.3701, 0.7303, 0.375, 0.7303, 0.3701, 0.75, 0.3614, 0.75, 0.4674, 0.7895, 0.4145, 0.7631, 0.4674, 0.7636, 0.5326, 0.7895, 0.5326, 0.7636, 0.5855, 0.7631, 0.4674, 0.4605, 0.4674, 0.4864, 0.4145, 0.4869, 0.5326, 0.4605, 0.5855, 0.4869, 0.5326, 0.4864, 0.5326, 0.4605, 0.5326, 0.4864, 0.5855, 0.4869, 0.4674, 0.4605, 0.4145, 0.4869, 0.4674, 0.4864, 0.5326, 0.7895, 0.5855, 0.7631, 0.5326, 0.7636, 0.4674, 0.7895, 0.4674, 0.7636, 0.4145, 0.7631, 0.1299, 0.5197, 0.1299, 0.7303, 0.125, 0.7303, 0.125, 0.5197, 0.3876, 0.0, 0.6124, 0.0, 0.6191, 0.01969, 0.3809, 0.01969, 0.625, 0.01969, 0.625, 0.2303, 0.6191, 0.2303, 0.6191, 0.01969, 0.61, 0.2574, 0.39, 0.2574, 0.3809, 0.2303, 0.6191, 0.2303, 0.3701, 0.5197, 0.1299, 0.5197, 0.1386, 0.5, 0.3614, 0.5, 0.625, 0.2549, 0.625, 0.4951, 0.6161, 0.4835, 0.6161, 0.2665, 0.6191, 0.5197, 0.3809, 0.5197, 0.39, 0.4926, 0.61, 0.4926, 0.3701, 0.7303, 0.3701, 0.5197, 0.3809, 0.5197, 0.3809, 0.7303, 0.6299, 0.5197, 0.6299, 0.7303, 0.6191, 0.7303, 0.6191, 0.5197, 0.61, 0.7574, 0.39, 0.7574, 0.3809, 0.7303, 0.6191, 0.7303, 0.1299, 0.7303, 0.3701, 0.7303, 0.3614, 0.75, 0.1386, 0.75, 0.625, 0.7549, 0.625, 0.9951, 0.6161, 0.9835, 0.6161, 0.7665, 0.4196, 0.9076, 0.5804, 0.9076, 0.5856, 0.9679, 0.4144, 0.9679, 0.5804, 0.3424, 0.4196, 0.3424, 0.4144, 0.2821, 0.5856, 0.2821, 0.4056, 0.462, 0.4056, 0.288, 0.4145, 0.3443, 0.4145, 0.4845, 0.5944, 0.288, 0.5944, 0.462, 0.5855, 0.4845, 0.5855, 0.3443, 0.5856, 0.4679, 0.4144, 0.4679, 0.4196, 0.4864, 0.5804, 0.4864, 0.5804, 0.7636, 0.4196, 0.7636, 0.4144, 0.7821, 0.5856, 0.7821, 0.4056, 0.962, 0.4056, 0.788, 0.4145, 0.7655, 0.4145, 0.9057, 0.5944, 0.788, 0.5944, 0.962, 0.5855, 0.9057, 0.5855, 0.7655, 0.3839, 0.9835, 0.4056, 0.962, 0.4144, 0.9679, 0.39, 0.9926, 0.5944, 0.962, 0.6161, 0.9835, 0.61, 0.9926, 0.5856, 0.9679, 0.6161, 0.2665, 0.5944, 0.288, 0.5856, 0.2821, 0.61, 0.2574, 0.4056, 0.288, 0.3839, 0.2665, 0.39, 0.2574, 0.4144, 0.2821, 0.4144, 0.4679, 0.39, 0.4926, 0.3839, 0.4835, 0.4056, 0.462, 0.61, 0.4926, 0.5856, 0.4679, 0.5944, 0.462, 0.6161, 0.4835, 0.6161, 0.7665, 0.5944, 0.788, 0.5856, 0.7821, 0.61, 0.7574, 0.4056, 0.788, 0.3839, 0.7665, 0.39, 0.7574, 0.4144, 0.7821, 0.5855, 0.3443, 0.5855, 0.9057, 0.5804, 0.9076, 0.5804, 0.3424, 0.5804, 0.4864, 0.5804, 0.7636, 0.5855, 0.7655, 0.5855, 0.4845, 0.4145, 0.4845, 0.4145, 0.7655, 0.4196, 0.7636, 0.4196, 0.4864, 0.4196, 0.3424, 0.4196, 0.9076, 0.4145, 0.9057, 0.4145, 0.3443, 0.5326, 0.4864, 0.4674, 0.4864, 0.4674, 0.4605, 0.5326, 0.4605, 0.5326, 0.7895, 0.4674, 0.7895, 0.4674, 0.7636, 0.5326, 0.7636, 0.5855, 0.4869, 0.5855, 0.7631, 0.5326, 0.7636, 0.5326, 0.4864, 0.4674, 0.4864, 0.4674, 0.7636, 0.4145, 0.7631, 0.4145, 0.4869, 0.5326, 0.4605, 0.4674, 0.4605, 0.4674, 0.4864, 0.5326, 0.4864, 0.5326, 0.7636, 0.4674, 0.7636, 0.4674, 0.7895, 0.5326, 0.7895, 0.5326, 0.4864, 0.5326, 0.7636, 0.5855, 0.7631, 0.5855, 0.4869, 0.4145, 0.4869, 0.4145, 0.7631, 0.4674, 0.7636, 0.4674, 0.4864, 0.4145, 0.4869, 0.4145, 0.4869, 0.4674, 0.4605, 0.4674, 0.4605, 0.5855, 0.4869, 0.5855, 0.4869, 0.5326, 0.4605, 0.5326, 0.4605, 0.4674, 0.7895, 0.4674, 0.7895, 0.4145, 0.7631, 0.4145, 0.7631, 0.5855, 0.7631, 0.5855, 0.7631, 0.5326, 0.7895, 0.5326, 0.7895, 0.4196, 0.9076, 0.4196, 0.3424, 0.5804, 0.3424, 0.5804, 0.9076])
me_cube_005.materials.append(mat_belt)
me_cube_005.materials.append(mat_metal)
me_cube_005.update()
me_managerturnaround = bpy.data.meshes.new('managerTurnAround')
me_managerturnaround.from_pydata([(-0.4302, 0.3519, 0.0), (0.4302, 0.3519, 0.0), (-0.4302, -0.4658, 0.0), (0.4302, -0.4658, 0.0)], [], [(2, 3, 1, 0)])
_uv = me_managerturnaround.uv_layers.new(name='UVMap')
_uv.uv.foreach_set('vector', [0.6446, 0.03419, 0.9703, 0.03419, 0.9703, 0.8519, 0.6446, 0.8519])
me_managerturnaround.materials.append(mat_managerturnaround)
me_managerturnaround.update()
me_managerturnaround_001 = bpy.data.meshes.new('managerTurnAround.001')
me_managerturnaround_001.from_pydata([(-0.4294, -0.463, 0.0), (0.4294, -0.463, 0.0), (-0.4294, 0.3333, 0.0), (0.4294, 0.3333, 0.0)], [], [(0, 1, 3, 2)])
_uv = me_managerturnaround_001.uv_layers.new(name='UVMap')
_uv.uv.foreach_set('vector', [0.3, 0.03704, 0.6252, 0.03704, 0.6252, 0.8333, 0.3, 0.8333])
me_managerturnaround_001.materials.append(mat_managerturnaround)
me_managerturnaround_001.update()
me_managerturnaround_002 = bpy.data.meshes.new('managerTurnAround.002')
me_managerturnaround_002.from_pydata([(0.188, 0.5, 0.0), (0.188, -0.5, 0.0), (-0.188, 0.5, 0.0), (-0.188, -0.5, 0.0)], [], [(3, 1, 0, 2)])
_uv = me_managerturnaround_002.uv_layers.new(name='UVMap')
_uv.uv.foreach_set('vector', [0.1132, 0.0, 0.2555, 0.0, 0.2555, 1.0, 0.1132, 1.0])
me_managerturnaround_002.materials.append(mat_managerturnaround)
me_managerturnaround_002.update()

# ---- objects
ob_light = bpy.data.objects.new('Light', light_light)
ob_camera = bpy.data.objects.new('Camera', cam_camera)
ob_sun = bpy.data.objects.new('Sun', light_sun)
ob_bootspants = bpy.data.objects.new('bootsPants', me_plane)
ob_tunicarmor = bpy.data.objects.new('tunicArmor', me_plane_001)
ob_pouch1 = bpy.data.objects.new('pouch1', me_cube_002)
ob_pouch2 = bpy.data.objects.new('pouch2', me_cube_003)
ob_pouch3 = bpy.data.objects.new('pouch3', me_cube_004)
ob_beltbuckle = bpy.data.objects.new('beltBuckle', me_cube_005)
ob_managerturnaround = bpy.data.objects.new('managerTurnAround', me_managerturnaround)
ob_managerturnaround_001 = bpy.data.objects.new('managerTurnAround.001', me_managerturnaround_001)
ob_managerturnaround_002 = bpy.data.objects.new('managerTurnAround.002', me_managerturnaround_002)

# ---- transforms, parenting, visibility, modifiers, constraints
ob_light.location = (-0.9248, -0.5775, 1.65)
ob_light.rotation_euler = (0.6503, 0.05522, 1.866)
ob_light.lock_rotations_4d = False
ob_light.empty_display_type = 'ARROWS'
ob_light.color = (0.0, 0.0, 0.0, 0.0)
ob_light.lineart.crease_threshold = 0.0
ob_camera.location = (1.194, -1.611, 0.573)
ob_camera.rotation_euler = (1.451, -1.043e-06, 0.5985)
ob_camera.lock_rotations_4d = False
ob_camera.empty_display_type = 'ARROWS'
ob_camera.color = (0.0, 0.0, 0.0, 0.0)
ob_camera.display_type = 'WIRE'
ob_camera.lineart.crease_threshold = 0.0
ob_sun.location = (0.0, 0.0, 0.0)
ob_sun.rotation_euler = (0.0, 0.9439, 0.0)
ob_bootspants.location = (0.0, 0.0, 0.0)
_m = ob_bootspants.modifiers.new('Mirror', 'MIRROR')
_m.use_clip = True
ob_tunicarmor.location = (0.0, 0.0, 0.0)
_m = ob_tunicarmor.modifiers.new('Mirror', 'MIRROR')
_m.use_clip = True
ob_pouch1.location = (0.07932, -0.05532, 0.4451)
ob_pouch1.rotation_euler = (0.0, -0.0, -0.7783)
ob_pouch1.scale = (-0.01664, -0.01664, -0.01664)
ob_pouch2.location = (-0.09845, -0.01598, 0.4451)
ob_pouch2.rotation_euler = (0.0, -0.0, -3.062)
ob_pouch2.scale = (-0.01949, -0.01949, -0.01949)
ob_pouch3.location = (-0.09305, 0.02795, 0.4513)
ob_pouch3.rotation_euler = (0.0, -0.0, -3.547)
ob_pouch3.scale = (-0.01949, -0.01949, -0.01949)
ob_beltbuckle.location = (0.0, -0.08487, 0.4405)
ob_beltbuckle.scale = (-0.008376, -0.008376, -0.008376)
ob_managerturnaround.location = (-0.0005922, -0.03665, 0.4644)
ob_managerturnaround.rotation_euler = (1.571, -0.0, 0.0)
ob_managerturnaround.hide_render = True
ob_managerturnaround_001.location = (-0.0007179, 0.03886, 0.4604)
ob_managerturnaround_001.rotation_euler = (1.571, -0.0, 6.283)
ob_managerturnaround_001.hide_render = True
ob_managerturnaround_002.location = (-0.002953, -0.03569, 0.464)
ob_managerturnaround_002.rotation_euler = (1.571, -0.0, 4.712)
ob_managerturnaround_002.hide_render = True

# ---- collection membership
col_camera_lights.objects.link(ob_light)
col_camera_lights.objects.link(ob_camera)
col_camera_lights.objects.link(ob_sun)
col_manager.objects.link(ob_bootspants)
col_manager.objects.link(ob_tunicarmor)
col_manager.objects.link(ob_pouch1)
col_manager.objects.link(ob_pouch2)
col_manager.objects.link(ob_pouch3)
col_manager.objects.link(ob_beltbuckle)
col_references.objects.link(ob_managerturnaround)
col_references.objects.link(ob_managerturnaround_001)
col_references.objects.link(ob_managerturnaround_002)

# ---- scene / render settings (as saved in the file)
scene.camera = ob_camera
scene.frame_start = 1; scene.frame_end = 250; scene.frame_set(1)
scene.render.engine = 'BLENDER_EEVEE_NEXT'
scene.render.film_transparent = True
scene.cycles.sampling_pattern = 'TABULATED_SOBOL'
scene.cycles.use_light_tree = False
scene.view_settings.view_transform = 'Filmic'
bpy.context.view_layer.update()
